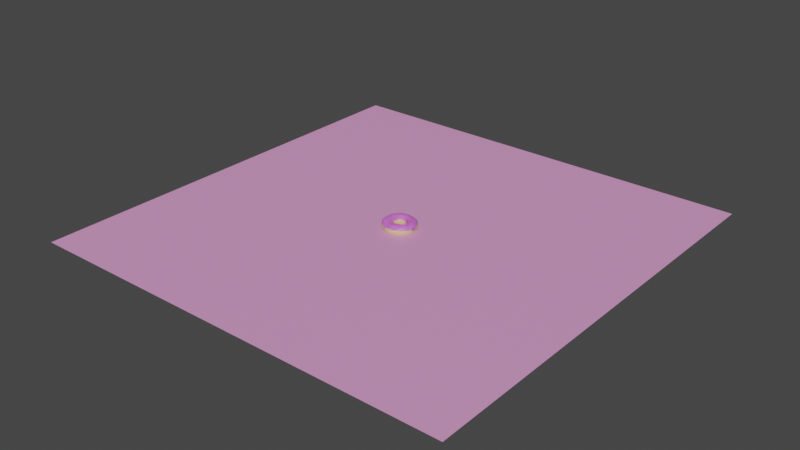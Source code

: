 # Source: doughnutUnity.blend  (saved by Blender 2.93.20; exported with 4.5.12 LTS)
import bpy
from mathutils import Matrix  # noqa: F401  (used for matrix-valued properties, if any)

bpy.ops.wm.read_factory_settings(use_empty=True)
scene = bpy.context.scene
scene.name = 'Scene'

# ---- collections
col_collection = bpy.data.collections.new('Collection'); scene.collection.children.link(col_collection)

# ---- materials (node trees are filled in below, after node groups)
mat_material_003 = bpy.data.materials.new('Material.003')
mat_material_003.use_transparent_shadow = False
mat_material_002 = bpy.data.materials.new('Material.002')
mat_material_002.use_transparent_shadow = False
mat_material_004 = bpy.data.materials.new('Material.004')
mat_material_004.use_transparent_shadow = False

# ---- material node trees
mat_material_003.use_nodes = True; mat_material_003.node_tree.nodes.clear()
_N = mat_material_003.node_tree.nodes; _L = mat_material_003.node_tree.links
n0 = _N.new('ShaderNodeBsdfPrincipled'); n0.name = 'Principled BSDF'; n0.location = (10, 300)
n0.distribution = 'GGX'
n0.subsurface_method = 'BURLEY'
n0.inputs[0].default_value = (0.8, 0.512, 0.2988, 1.0)
n0.inputs[3].default_value = 1.45
n0.inputs[8].default_value = 1.0
n0.inputs[9].default_value = (0.1, 0.1, 0.1)
n0.inputs[10].default_value = 0.105
n0.inputs[27].default_value = (0.0, 0.0, 0.0, 1.0)
n0.inputs[28].default_value = 1.0
n1 = _N.new('ShaderNodeOutputMaterial'); n1.name = 'Material Output'; n1.location = (300, 300)
_L.new(n0.outputs[0], n1.inputs[0])
n1.is_active_output = True
mat_material_002.use_nodes = True; mat_material_002.node_tree.nodes.clear()
_N = mat_material_002.node_tree.nodes; _L = mat_material_002.node_tree.links
n0 = _N.new('ShaderNodeBsdfPrincipled'); n0.name = 'Principled BSDF'; n0.location = (10, 300)
n0.distribution = 'GGX'
n0.subsurface_method = 'BURLEY'
n0.inputs[0].default_value = (0.8, 0.1589, 0.7015, 1.0)
n0.inputs[2].default_value = 0.342
n0.inputs[3].default_value = 1.45
n0.inputs[8].default_value = 1.0
n0.inputs[9].default_value = (0.3, 0.1, 0.1)
n0.inputs[10].default_value = 0.3
n0.inputs[27].default_value = (0.0, 0.0, 0.0, 1.0)
n0.inputs[28].default_value = 1.0
n1 = _N.new('ShaderNodeOutputMaterial'); n1.name = 'Material Output'; n1.location = (300, 300)
_L.new(n0.outputs[0], n1.inputs[0])
n1.is_active_output = True
mat_material_004.use_nodes = True; mat_material_004.node_tree.nodes.clear()
_N = mat_material_004.node_tree.nodes; _L = mat_material_004.node_tree.links
n0 = _N.new('ShaderNodeBsdfPrincipled'); n0.name = 'Principled BSDF'; n0.location = (10, 300)
n0.distribution = 'GGX'
n0.subsurface_method = 'BURLEY'
n0.inputs[0].default_value = (0.8, 0.3373, 0.6625, 1.0)
n0.inputs[3].default_value = 1.45
n0.inputs[27].default_value = (0.0, 0.0, 0.0, 1.0)
n0.inputs[28].default_value = 1.0
n1 = _N.new('ShaderNodeOutputMaterial'); n1.name = 'Material Output'; n1.location = (300, 300)
_L.new(n0.outputs[0], n1.inputs[0])
n1.is_active_output = True

# ---- world
world_world = bpy.data.worlds.new('World'); scene.world = world_world
world_world.use_nodes = True; world_world.node_tree.nodes.clear()
_N = world_world.node_tree.nodes; _L = world_world.node_tree.links
n0 = _N.new('ShaderNodeOutputWorld'); n0.name = 'World Output'; n0.location = (300, 300)
n1 = _N.new('ShaderNodeBackground'); n1.name = 'Background'; n1.location = (10, 300)
n1.inputs[0].default_value = (0.05088, 0.05088, 0.05088, 1.0)
_L.new(n1.outputs[0], n0.inputs[0])
n0.is_active_output = True
world_world.color = (0.05088, 0.05088, 0.05088)
world_world.use_sun_shadow = False
world_world.sun_shadow_jitter_overblur = 0.0

# ---- meshes
me_torus_002 = bpy.data.meshes.new('Torus.002')
me_torus_002.from_pydata([(0.07614, 5.399e-05, 0.01005), (0.07413, 0.0004168, 0.02292), (0.06705, 0.001029, 0.03229), (0.05575, 0.001504, 0.03597), (0.04238, 0.001456, 0.03301), (0.03067, 0.000942, 0.02421), (0.0249, 0.0003645, 0.01163), (0.02752, 4.244e-05, -0.001693), (0.037, 0.0, -0.01163), (0.05, 0.0, -0.01549), (0.063, 0.0, -0.01232), (0.07252, 0.0, -0.002978), (0.07379, 0.01819, 0.01005), (0.0705, 0.01736, 0.02317), (0.06243, 0.01533, 0.03265), (0.05128, 0.01261, 0.03627), (0.03897, 0.009647, 0.03325), (0.02854, 0.007133, 0.02432), (0.02367, 0.005919, 0.01158), (0.02668, 0.006577, -0.00177), (0.03592, 0.008855, -0.01162), (0.04855, 0.01197, -0.01547), (0.06117, 0.01508, -0.01229), (0.07041, 0.01735, -0.002951), (0.06729, 0.03532, 0.01013), (0.06421, 0.0337, 0.0233), (0.05579, 0.02928, 0.03311), (0.04481, 0.02332, 0.03672), (0.03384, 0.01745, 0.03354), (0.02503, 0.01299, 0.02444), (0.02129, 0.01119, 0.01152), (0.02434, 0.01277, -0.001737), (0.03276, 0.01719, -0.01157), (0.04427, 0.02324, -0.01541), (0.05578, 0.02928, -0.01222), (0.06421, 0.0337, -0.002873), (0.05689, 0.0504, 0.01026), (0.05428, 0.04809, 0.02343), (0.04716, 0.04178, 0.03323), (0.03743, 0.03316, 0.037), (0.02775, 0.02454, 0.03372), (0.02062, 0.01825, 0.02449), (0.01796, 0.01591, 0.0115), (0.02057, 0.01822, -0.001683), (0.02769, 0.02454, -0.0115), (0.03743, 0.03316, -0.01532), (0.04716, 0.04178, -0.01211), (0.05428, 0.04809, -0.002746), (0.04317, 0.06255, 0.01044), (0.04119, 0.05968, 0.02359), (0.03579, 0.05185, 0.03305), (0.0284, 0.04115, 0.03605), (0.02102, 0.03045, 0.03292), (0.01561, 0.02262, 0.02435), (0.01363, 0.01975, 0.01156), (0.01561, 0.02262, -0.001612), (0.02102, 0.03045, -0.01141), (0.0284, 0.04115, -0.0152), (0.03579, 0.05185, -0.01196), (0.04119, 0.05968, -0.002577), (0.02695, 0.07106, 0.01065), (0.02571, 0.0678, 0.02345), (0.02234, 0.05891, 0.03162), (0.01773, 0.04675, 0.03415), (0.01312, 0.0346, 0.03173), (0.009746, 0.0257, 0.02401), (0.008511, 0.02244, 0.01162), (0.009746, 0.0257, -0.001527), (0.01312, 0.0346, -0.0113), (0.01773, 0.04675, -0.01505), (0.02234, 0.05891, -0.01178), (0.02571, 0.0678, -0.002374), (0.009161, 0.07545, 0.01087), (0.008741, 0.07199, 0.02322), (0.007594, 0.06254, 0.03084), (0.006027, 0.04964, 0.0332), (0.00446, 0.03673, 0.03124), (0.003313, 0.02728, 0.0239), (0.002893, 0.02383, 0.01169), (0.003313, 0.02728, -0.001433), (0.00446, 0.03673, -0.01118), (0.006027, 0.04964, -0.01489), (0.007594, 0.06254, -0.01158), (0.008741, 0.07199, -0.002146), (-0.009161, 0.07545, 0.01114), (-0.008741, 0.07199, 0.02391), (-0.007594, 0.06254, 0.03203), (-0.006027, 0.04964, 0.0345), (-0.00446, 0.03673, 0.03199), (-0.003313, 0.02728, 0.0242), (-0.002893, 0.02383, 0.01179), (-0.003313, 0.02728, -0.001335), (-0.00446, 0.03673, -0.01105), (-0.006027, 0.04964, -0.01472), (-0.007594, 0.06254, -0.01137), (-0.008741, 0.07199, -0.001905), (-0.02695, 0.07106, 0.0114), (-0.02571, 0.0678, 0.02452), (-0.02234, 0.05891, 0.03387), (-0.01773, 0.04675, 0.03672), (-0.01312, 0.0346, 0.03342), (-0.009746, 0.0257, 0.02472), (-0.008511, 0.02244, 0.0119), (-0.009746, 0.0257, -0.001239), (-0.01312, 0.0346, -0.01092), (-0.01773, 0.04675, -0.01455), (-0.02234, 0.05891, -0.01116), (-0.02571, 0.0678, -0.001665), (-0.04317, 0.06255, 0.01164), (-0.04119, 0.05968, 0.02476), (-0.03579, 0.05185, 0.03441), (-0.0284, 0.04115, 0.03796), (-0.02102, 0.03045, 0.03448), (-0.01561, 0.02262, 0.02503), (-0.01363, 0.01975, 0.01198), (-0.01561, 0.02262, -0.00115), (-0.02102, 0.03045, -0.0108), (-0.0284, 0.04115, -0.0144), (-0.03579, 0.05185, -0.01097), (-0.04119, 0.05968, -0.001441), (-0.05689, 0.0504, 0.01184), (-0.05428, 0.04809, 0.02496), (-0.04716, 0.04178, 0.03459), (-0.03743, 0.03316, 0.03816), (-0.02769, 0.02454, 0.0347), (-0.02057, 0.01822, 0.02514), (-0.01796, 0.01591, 0.01204), (-0.02057, 0.01822, -0.001074), (-0.02769, 0.02454, -0.0107), (-0.03743, 0.03316, -0.01426), (-0.04716, 0.04178, -0.0108), (-0.05428, 0.04809, -0.001247), (-0.06729, 0.03532, 0.012), (-0.06421, 0.0337, 0.02512), (-0.05578, 0.02928, 0.03473), (-0.04427, 0.02324, 0.03827), (-0.03277, 0.0172, 0.03477), (-0.02437, 0.01278, 0.02518), (-0.02125, 0.01115, 0.0121), (-0.02434, 0.01277, -0.001016), (-0.03276, 0.01719, -0.01063), (-0.04427, 0.02324, -0.01416), (-0.05578, 0.02928, -0.01067), (-0.06421, 0.0337, -0.001095), (-0.07379, 0.01819, 0.01211), (-0.07041, 0.01735, 0.02522), (-0.06117, 0.01508, 0.03482), (-0.04877, 0.01199, 0.03825), (-0.03658, 0.008926, 0.03459), (-0.02719, 0.006633, 0.02505), (-0.02335, 0.005749, 0.01211), (-0.02668, 0.006577, -0.000979), (-0.03592, 0.008855, -0.01058), (-0.04855, 0.01197, -0.01409), (-0.06117, 0.01508, -0.01059), (-0.07041, 0.01735, -0.0009995), (-0.076, 6.644e-09, 0.01214), (-0.07254, 2.48e-06, 0.02524), (-0.06368, 7.39e-05, 0.0346), (-0.05171, 0.0001862, 0.03782), (-0.03908, 0.0002272, 0.03444), (-0.02887, 0.0001517, 0.02502), (-0.02436, 3.883e-05, 0.01202), (-0.02748, 2.403e-09, -0.0009665), (-0.037, 3.235e-09, -0.01056), (-0.05, 4.371e-09, -0.01407), (-0.063, 5.508e-09, -0.01056), (-0.07252, 6.34e-09, -0.0009665), (-0.07392, -0.01817, 0.01206), (-0.07149, -0.01724, 0.02481), (-0.06389, -0.01478, 0.03418), (-0.05254, -0.01153, 0.03792), (-0.03979, -0.008433, 0.03474), (-0.02912, -0.006312, 0.02523), (-0.02412, -0.005654, 0.01204), (-0.02673, -0.006572, -0.0009964), (-0.03592, -0.008855, -0.01058), (-0.04855, -0.01197, -0.01409), (-0.06117, -0.01508, -0.01059), (-0.07041, -0.01735, -0.0009995), (-0.06818, -0.03522, 0.01174), (-0.06695, -0.0334, 0.02478), (-0.06076, -0.02873, 0.03469), (-0.05042, -0.02257, 0.03862), (-0.03814, -0.01661, 0.03511), (-0.02764, -0.01241, 0.02561), (-0.02248, -0.01102, 0.01217), (-0.02451, -0.01275, -0.001058), (-0.03276, -0.01719, -0.01063), (-0.04427, -0.02324, -0.01416), (-0.05578, -0.02928, -0.01067), (-0.0643, -0.03369, -0.001129), (-0.05824, -0.05025, 0.01192), (-0.05788, -0.04769, 0.02546), (-0.05314, -0.04112, 0.03483), (-0.04456, -0.03238, 0.0368), (-0.03363, -0.02389, 0.03355), (-0.0242, -0.01783, 0.02569), (-0.01937, -0.01576, 0.01234), (-0.02082, -0.0182, -0.001053), (-0.0277, -0.02454, -0.0107), (-0.03743, -0.03316, -0.01426), (-0.04716, -0.04178, -0.0108), (-0.05451, -0.04806, -0.001282), (-0.0441, -0.06245, 0.0122), (-0.044, -0.05937, 0.02554), (-0.04065, -0.05132, 0.03201), (-0.03447, -0.04049, 0.03328), (-0.02622, -0.02988, 0.03122), (-0.01886, -0.02226, 0.02513), (-0.01491, -0.01961, 0.01253), (-0.01579, -0.0226, -0.001062), (-0.02102, -0.03045, -0.0108), (-0.0284, -0.04115, -0.0144), (-0.03579, -0.05185, -0.01097), (-0.04127, -0.05967, -0.001331), (-0.02708, -0.07105, 0.01205), (-0.02678, -0.06769, 0.02463), (-0.02488, -0.05863, 0.02989), (-0.02151, -0.04634, 0.03082), (-0.01676, -0.0342, 0.02995), (-0.01214, -0.02544, 0.02478), (-0.009375, -0.02235, 0.01253), (-0.009788, -0.02569, -0.00115), (-0.01312, -0.0346, -0.01092), (-0.01773, -0.04675, -0.01455), (-0.02234, -0.05891, -0.01116), (-0.02571, -0.0678, -0.001627), (-0.009161, -0.07545, 0.01121), (-0.008759, -0.07199, 0.02465), (-0.008208, -0.06247, 0.03118), (-0.007632, -0.04946, 0.03236), (-0.006418, -0.03651, 0.03086), (-0.004682, -0.02711, 0.02504), (-0.003265, -0.02378, 0.01229), (-0.003313, -0.02728, -0.001317), (-0.00446, -0.03673, -0.01105), (-0.006027, -0.04964, -0.01472), (-0.007594, -0.06254, -0.01137), (-0.008741, -0.07199, -0.001905), (0.009161, -0.07545, 0.01089), (0.008741, -0.07199, 0.02404), (0.007594, -0.06254, 0.03344), (0.005905, -0.04953, 0.03583), (0.004313, -0.03641, 0.03324), (0.003182, -0.027, 0.02562), (0.00288, -0.02378, 0.012), (0.003313, -0.02728, -0.001433), (0.00446, -0.03673, -0.01118), (0.006027, -0.04964, -0.01489), (0.007594, -0.06254, -0.01158), (0.008741, -0.07199, -0.002146), (0.02695, -0.07106, 0.01065), (0.02572, -0.06779, 0.02383), (0.02285, -0.05864, 0.03384), (0.01957, -0.0461, 0.03753), (0.01551, -0.0338, 0.03435), (0.0112, -0.02512, 0.02523), (0.008748, -0.02226, 0.01194), (0.009746, -0.0257, -0.001527), (0.01312, -0.0346, -0.0113), (0.01773, -0.04675, -0.01505), (0.02234, -0.05891, -0.01178), (0.02571, -0.0678, -0.002374), (0.04322, -0.06249, 0.01056), (0.04214, -0.05925, 0.02395), (0.03901, -0.05081, 0.0334), (0.03353, -0.03964, 0.03682), (0.02595, -0.02899, 0.03364), (0.01847, -0.02167, 0.02469), (0.01437, -0.01938, 0.01194), (0.01565, -0.02257, -0.001518), (0.02102, -0.03045, -0.01141), (0.0284, -0.04115, -0.0152), (0.03579, -0.05185, -0.01196), (0.04119, -0.05968, -0.002577), (0.05759, -0.05004, 0.01063), (0.05748, -0.04705, 0.02347), (0.05371, -0.03991, 0.03261), (0.0458, -0.03083, 0.03609), (0.03488, -0.02251, 0.03311), (0.02463, -0.01697, 0.02439), (0.01921, -0.01539, 0.01185), (0.02067, -0.01811, -0.001453), (0.0277, -0.02453, -0.0115), (0.03743, -0.03316, -0.01532), (0.04716, -0.04178, -0.01211), (0.05432, -0.04804, -0.002645), (0.06866, -0.0348, 0.01037), (0.0687, -0.03238, 0.02299), (0.06388, -0.02704, 0.03216), (0.05405, -0.02055, 0.03576), (0.04088, -0.01495, 0.03284), (0.02892, -0.01141, 0.02419), (0.02274, -0.01057, 0.01175), (0.02449, -0.01263, -0.001474), (0.03277, -0.01719, -0.01155), (0.04427, -0.02324, -0.01541), (0.05579, -0.02927, -0.01222), (0.06432, -0.03359, -0.002666), (0.07477, -0.01784, 0.01015), (0.07407, -0.01632, 0.02284), (0.06804, -0.01322, 0.03213), (0.05706, -0.009644, 0.03581), (0.04327, -0.006836, 0.03285), (0.03091, -0.005329, 0.02415), (0.02465, -0.005222, 0.01167), (0.0268, -0.006465, -0.001561), (0.03593, -0.008853, -0.01161), (0.04855, -0.01197, -0.01547), (0.06117, -0.01508, -0.01229), (0.07045, -0.01731, -0.002859)], [], [(0, 12, 13, 1), (1, 13, 14, 2), (2, 14, 15, 3), (3, 15, 16, 4), (4, 16, 17, 5), (5, 17, 18, 6), (6, 18, 19, 7), (7, 19, 20, 8), (8, 20, 21, 9), (9, 21, 22, 10), (10, 22, 23, 11), (11, 23, 12, 0), (12, 24, 25, 13), (13, 25, 26, 14), (14, 26, 27, 15), (15, 27, 28, 16), (16, 28, 29, 17), (17, 29, 30, 18), (18, 30, 31, 19), (19, 31, 32, 20), (20, 32, 33, 21), (21, 33, 34, 22), (22, 34, 35, 23), (23, 35, 24, 12), (24, 36, 37, 25), (25, 37, 38, 26), (26, 38, 39, 27), (27, 39, 40, 28), (28, 40, 41, 29), (29, 41, 42, 30), (30, 42, 43, 31), (31, 43, 44, 32), (32, 44, 45, 33), (33, 45, 46, 34), (34, 46, 47, 35), (35, 47, 36, 24), (36, 48, 49, 37), (37, 49, 50, 38), (38, 50, 51, 39), (39, 51, 52, 40), (40, 52, 53, 41), (41, 53, 54, 42), (42, 54, 55, 43), (43, 55, 56, 44), (44, 56, 57, 45), (45, 57, 58, 46), (46, 58, 59, 47), (47, 59, 48, 36), (48, 60, 61, 49), (49, 61, 62, 50), (50, 62, 63, 51), (51, 63, 64, 52), (52, 64, 65, 53), (53, 65, 66, 54), (54, 66, 67, 55), (55, 67, 68, 56), (56, 68, 69, 57), (57, 69, 70, 58), (58, 70, 71, 59), (59, 71, 60, 48), (60, 72, 73, 61), (61, 73, 74, 62), (62, 74, 75, 63), (63, 75, 76, 64), (64, 76, 77, 65), (65, 77, 78, 66), (66, 78, 79, 67), (67, 79, 80, 68), (68, 80, 81, 69), (69, 81, 82, 70), (70, 82, 83, 71), (71, 83, 72, 60), (72, 84, 85, 73), (73, 85, 86, 74), (74, 86, 87, 75), (75, 87, 88, 76), (76, 88, 89, 77), (77, 89, 90, 78), (78, 90, 91, 79), (79, 91, 92, 80), (80, 92, 93, 81), (81, 93, 94, 82), (82, 94, 95, 83), (83, 95, 84, 72), (84, 96, 97, 85), (85, 97, 98, 86), (86, 98, 99, 87), (87, 99, 100, 88), (88, 100, 101, 89), (89, 101, 102, 90), (90, 102, 103, 91), (91, 103, 104, 92), (92, 104, 105, 93), (93, 105, 106, 94), (94, 106, 107, 95), (95, 107, 96, 84), (96, 108, 109, 97), (97, 109, 110, 98), (98, 110, 111, 99), (99, 111, 112, 100), (100, 112, 113, 101), (101, 113, 114, 102), (102, 114, 115, 103), (103, 115, 116, 104), (104, 116, 117, 105), (105, 117, 118, 106), (106, 118, 119, 107), (107, 119, 108, 96), (108, 120, 121, 109), (109, 121, 122, 110), (110, 122, 123, 111), (111, 123, 124, 112), (112, 124, 125, 113), (113, 125, 126, 114), (114, 126, 127, 115), (115, 127, 128, 116), (116, 128, 129, 117), (117, 129, 130, 118), (118, 130, 131, 119), (119, 131, 120, 108), (120, 132, 133, 121), (121, 133, 134, 122), (122, 134, 135, 123), (123, 135, 136, 124), (124, 136, 137, 125), (125, 137, 138, 126), (126, 138, 139, 127), (127, 139, 140, 128), (128, 140, 141, 129), (129, 141, 142, 130), (130, 142, 143, 131), (131, 143, 132, 120), (132, 144, 145, 133), (133, 145, 146, 134), (134, 146, 147, 135), (135, 147, 148, 136), (136, 148, 149, 137), (137, 149, 150, 138), (138, 150, 151, 139), (139, 151, 152, 140), (140, 152, 153, 141), (141, 153, 154, 142), (142, 154, 155, 143), (143, 155, 144, 132), (144, 156, 157, 145), (145, 157, 158, 146), (146, 158, 159, 147), (147, 159, 160, 148), (148, 160, 161, 149), (149, 161, 162, 150), (150, 162, 163, 151), (151, 163, 164, 152), (152, 164, 165, 153), (153, 165, 166, 154), (154, 166, 167, 155), (155, 167, 156, 144), (156, 168, 169, 157), (157, 169, 170, 158), (158, 170, 171, 159), (159, 171, 172, 160), (160, 172, 173, 161), (161, 173, 174, 162), (162, 174, 175, 163), (163, 175, 176, 164), (164, 176, 177, 165), (165, 177, 178, 166), (166, 178, 179, 167), (167, 179, 168, 156), (168, 180, 181, 169), (169, 181, 182, 170), (170, 182, 183, 171), (171, 183, 184, 172), (172, 184, 185, 173), (173, 185, 186, 174), (174, 186, 187, 175), (175, 187, 188, 176), (176, 188, 189, 177), (177, 189, 190, 178), (178, 190, 191, 179), (179, 191, 180, 168), (180, 192, 193, 181), (181, 193, 194, 182), (182, 194, 195, 183), (183, 195, 196, 184), (184, 196, 197, 185), (185, 197, 198, 186), (186, 198, 199, 187), (187, 199, 200, 188), (188, 200, 201, 189), (189, 201, 202, 190), (190, 202, 203, 191), (191, 203, 192, 180), (192, 204, 205, 193), (193, 205, 206, 194), (194, 206, 207, 195), (195, 207, 208, 196), (196, 208, 209, 197), (197, 209, 210, 198), (198, 210, 211, 199), (199, 211, 212, 200), (200, 212, 213, 201), (201, 213, 214, 202), (202, 214, 215, 203), (203, 215, 204, 192), (204, 216, 217, 205), (205, 217, 218, 206), (206, 218, 219, 207), (207, 219, 220, 208), (208, 220, 221, 209), (209, 221, 222, 210), (210, 222, 223, 211), (211, 223, 224, 212), (212, 224, 225, 213), (213, 225, 226, 214), (214, 226, 227, 215), (215, 227, 216, 204), (216, 228, 229, 217), (217, 229, 230, 218), (218, 230, 231, 219), (219, 231, 232, 220), (220, 232, 233, 221), (221, 233, 234, 222), (222, 234, 235, 223), (223, 235, 236, 224), (224, 236, 237, 225), (225, 237, 238, 226), (226, 238, 239, 227), (227, 239, 228, 216), (228, 240, 241, 229), (229, 241, 242, 230), (230, 242, 243, 231), (231, 243, 244, 232), (232, 244, 245, 233), (233, 245, 246, 234), (234, 246, 247, 235), (235, 247, 248, 236), (236, 248, 249, 237), (237, 249, 250, 238), (238, 250, 251, 239), (239, 251, 240, 228), (240, 252, 253, 241), (241, 253, 254, 242), (242, 254, 255, 243), (243, 255, 256, 244), (244, 256, 257, 245), (245, 257, 258, 246), (246, 258, 259, 247), (247, 259, 260, 248), (248, 260, 261, 249), (249, 261, 262, 250), (250, 262, 263, 251), (251, 263, 252, 240), (252, 264, 265, 253), (253, 265, 266, 254), (254, 266, 267, 255), (255, 267, 268, 256), (256, 268, 269, 257), (257, 269, 270, 258), (258, 270, 271, 259), (259, 271, 272, 260), (260, 272, 273, 261), (261, 273, 274, 262), (262, 274, 275, 263), (263, 275, 264, 252), (264, 276, 277, 265), (265, 277, 278, 266), (266, 278, 279, 267), (267, 279, 280, 268), (268, 280, 281, 269), (269, 281, 282, 270), (270, 282, 283, 271), (271, 283, 284, 272), (272, 284, 285, 273), (273, 285, 286, 274), (274, 286, 287, 275), (275, 287, 276, 264), (276, 288, 289, 277), (277, 289, 290, 278), (278, 290, 291, 279), (279, 291, 292, 280), (280, 292, 293, 281), (281, 293, 294, 282), (282, 294, 295, 283), (283, 295, 296, 284), (284, 296, 297, 285), (285, 297, 298, 286), (286, 298, 299, 287), (287, 299, 288, 276), (288, 300, 301, 289), (289, 301, 302, 290), (290, 302, 303, 291), (291, 303, 304, 292), (292, 304, 305, 293), (293, 305, 306, 294), (294, 306, 307, 295), (295, 307, 308, 296), (296, 308, 309, 297), (297, 309, 310, 298), (298, 310, 311, 299), (299, 311, 300, 288), (300, 0, 1, 301), (301, 1, 2, 302), (302, 2, 3, 303), (303, 3, 4, 304), (304, 4, 5, 305), (305, 5, 6, 306), (306, 6, 7, 307), (307, 7, 8, 308), (308, 8, 9, 309), (309, 9, 10, 310), (310, 10, 11, 311), (311, 11, 0, 300)])
me_torus_002.polygons.foreach_set('use_smooth', [True] * 312)
_uv = me_torus_002.uv_layers.new(name='UVMap')
_uv.uv.foreach_set('vector', [0.5385, 0.5, 0.5769, 0.5, 0.5769, 0.5833, 0.5385, 0.5833, 0.5385, 0.5833, 0.5769, 0.5833, 0.5769, 0.6667, 0.5385, 0.6667, 0.5385, 0.6667, 0.5769, 0.6667, 0.5769, 0.75, 0.5385, 0.75, 0.5385, 0.75, 0.5769, 0.75, 0.5769, 0.8333, 0.5385, 0.8333, 0.5385, 0.8333, 0.5769, 0.8333, 0.5769, 0.9167, 0.5385, 0.9167, 0.5385, 0.9167, 0.5769, 0.9167, 0.5769, 1.0, 0.5385, 1.0, 0.5385, 2.22e-16, 0.5769, 2.22e-16, 0.5769, 0.08333, 0.5385, 0.08333, 0.5385, 0.08333, 0.5769, 0.08333, 0.5769, 0.1667, 0.5385, 0.1667, 0.5385, 0.1667, 0.5769, 0.1667, 0.5769, 0.25, 0.5385, 0.25, 0.5385, 0.25, 0.5769, 0.25, 0.5769, 0.3333, 0.5385, 0.3333, 0.5385, 0.3333, 0.5769, 0.3333, 0.5769, 0.4167, 0.5385, 0.4167, 0.5385, 0.4167, 0.5769, 0.4167, 0.5769, 0.5, 0.5385, 0.5, 0.5769, 0.5, 0.6154, 0.5, 0.6154, 0.5833, 0.5769, 0.5833, 0.5769, 0.5833, 0.6154, 0.5833, 0.6154, 0.6667, 0.5769, 0.6667, 0.5769, 0.6667, 0.6154, 0.6667, 0.6154, 0.75, 0.5769, 0.75, 0.5769, 0.75, 0.6154, 0.75, 0.6154, 0.8333, 0.5769, 0.8333, 0.5769, 0.8333, 0.6154, 0.8333, 0.6154, 0.9167, 0.5769, 0.9167, 0.5769, 0.9167, 0.6154, 0.9167, 0.6154, 1.0, 0.5769, 1.0, 0.5769, 2.22e-16, 0.6154, 2.22e-16, 0.6154, 0.08333, 0.5769, 0.08333, 0.5769, 0.08333, 0.6154, 0.08333, 0.6154, 0.1667, 0.5769, 0.1667, 0.5769, 0.1667, 0.6154, 0.1667, 0.6154, 0.25, 0.5769, 0.25, 0.5769, 0.25, 0.6154, 0.25, 0.6154, 0.3333, 0.5769, 0.3333, 0.5769, 0.3333, 0.6154, 0.3333, 0.6154, 0.4167, 0.5769, 0.4167, 0.5769, 0.4167, 0.6154, 0.4167, 0.6154, 0.5, 0.5769, 0.5, 0.6154, 0.5, 0.6538, 0.5, 0.6538, 0.5833, 0.6154, 0.5833, 0.6154, 0.5833, 0.6538, 0.5833, 0.6538, 0.6667, 0.6154, 0.6667, 0.6154, 0.6667, 0.6538, 0.6667, 0.6538, 0.75, 0.6154, 0.75, 0.6154, 0.75, 0.6538, 0.75, 0.6538, 0.8333, 0.6154, 0.8333, 0.6154, 0.8333, 0.6538, 0.8333, 0.6538, 0.9167, 0.6154, 0.9167, 0.6154, 0.9167, 0.6538, 0.9167, 0.6538, 1.0, 0.6154, 1.0, 0.6154, 2.22e-16, 0.6538, 2.22e-16, 0.6538, 0.08333, 0.6154, 0.08333, 0.6154, 0.08333, 0.6538, 0.08333, 0.6538, 0.1667, 0.6154, 0.1667, 0.6154, 0.1667, 0.6538, 0.1667, 0.6538, 0.25, 0.6154, 0.25, 0.6154, 0.25, 0.6538, 0.25, 0.6538, 0.3333, 0.6154, 0.3333, 0.6154, 0.3333, 0.6538, 0.3333, 0.6538, 0.4167, 0.6154, 0.4167, 0.6154, 0.4167, 0.6538, 0.4167, 0.6538, 0.5, 0.6154, 0.5, 0.6538, 0.5, 0.6923, 0.5, 0.6923, 0.5833, 0.6538, 0.5833, 0.6538, 0.5833, 0.6923, 0.5833, 0.6923, 0.6667, 0.6538, 0.6667, 0.6538, 0.6667, 0.6923, 0.6667, 0.6923, 0.75, 0.6538, 0.75, 0.6538, 0.75, 0.6923, 0.75, 0.6923, 0.8333, 0.6538, 0.8333, 0.6538, 0.8333, 0.6923, 0.8333, 0.6923, 0.9167, 0.6538, 0.9167, 0.6538, 0.9167, 0.6923, 0.9167, 0.6923, 1.0, 0.6538, 1.0, 0.6538, 2.22e-16, 0.6923, 2.22e-16, 0.6923, 0.08333, 0.6538, 0.08333, 0.6538, 0.08333, 0.6923, 0.08333, 0.6923, 0.1667, 0.6538, 0.1667, 0.6538, 0.1667, 0.6923, 0.1667, 0.6923, 0.25, 0.6538, 0.25, 0.6538, 0.25, 0.6923, 0.25, 0.6923, 0.3333, 0.6538, 0.3333, 0.6538, 0.3333, 0.6923, 0.3333, 0.6923, 0.4167, 0.6538, 0.4167, 0.6538, 0.4167, 0.6923, 0.4167, 0.6923, 0.5, 0.6538, 0.5, 0.6923, 0.5, 0.7308, 0.5, 0.7308, 0.5833, 0.6923, 0.5833, 0.6923, 0.5833, 0.7308, 0.5833, 0.7308, 0.6667, 0.6923, 0.6667, 0.6923, 0.6667, 0.7308, 0.6667, 0.7308, 0.75, 0.6923, 0.75, 0.6923, 0.75, 0.7308, 0.75, 0.7308, 0.8333, 0.6923, 0.8333, 0.6923, 0.8333, 0.7308, 0.8333, 0.7308, 0.9167, 0.6923, 0.9167, 0.6923, 0.9167, 0.7308, 0.9167, 0.7308, 1.0, 0.6923, 1.0, 0.6923, 2.22e-16, 0.7308, 2.22e-16, 0.7308, 0.08333, 0.6923, 0.08333, 0.6923, 0.08333, 0.7308, 0.08333, 0.7308, 0.1667, 0.6923, 0.1667, 0.6923, 0.1667, 0.7308, 0.1667, 0.7308, 0.25, 0.6923, 0.25, 0.6923, 0.25, 0.7308, 0.25, 0.7308, 0.3333, 0.6923, 0.3333, 0.6923, 0.3333, 0.7308, 0.3333, 0.7308, 0.4167, 0.6923, 0.4167, 0.6923, 0.4167, 0.7308, 0.4167, 0.7308, 0.5, 0.6923, 0.5, 0.7308, 0.5, 0.7692, 0.5, 0.7692, 0.5833, 0.7308, 0.5833, 0.7308, 0.5833, 0.7692, 0.5833, 0.7692, 0.6667, 0.7308, 0.6667, 0.7308, 0.6667, 0.7692, 0.6667, 0.7692, 0.75, 0.7308, 0.75, 0.7308, 0.75, 0.7692, 0.75, 0.7692, 0.8333, 0.7308, 0.8333, 0.7308, 0.8333, 0.7692, 0.8333, 0.7692, 0.9167, 0.7308, 0.9167, 0.7308, 0.9167, 0.7692, 0.9167, 0.7692, 1.0, 0.7308, 1.0, 0.7308, 2.22e-16, 0.7692, 2.22e-16, 0.7692, 0.08333, 0.7308, 0.08333, 0.7308, 0.08333, 0.7692, 0.08333, 0.7692, 0.1667, 0.7308, 0.1667, 0.7308, 0.1667, 0.7692, 0.1667, 0.7692, 0.25, 0.7308, 0.25, 0.7308, 0.25, 0.7692, 0.25, 0.7692, 0.3333, 0.7308, 0.3333, 0.7308, 0.3333, 0.7692, 0.3333, 0.7692, 0.4167, 0.7308, 0.4167, 0.7308, 0.4167, 0.7692, 0.4167, 0.7692, 0.5, 0.7308, 0.5, 0.7692, 0.5, 0.8077, 0.5, 0.8077, 0.5833, 0.7692, 0.5833, 0.7692, 0.5833, 0.8077, 0.5833, 0.8077, 0.6667, 0.7692, 0.6667, 0.7692, 0.6667, 0.8077, 0.6667, 0.8077, 0.75, 0.7692, 0.75, 0.7692, 0.75, 0.8077, 0.75, 0.8077, 0.8333, 0.7692, 0.8333, 0.7692, 0.8333, 0.8077, 0.8333, 0.8077, 0.9167, 0.7692, 0.9167, 0.7692, 0.9167, 0.8077, 0.9167, 0.8077, 1.0, 0.7692, 1.0, 0.7692, 2.22e-16, 0.8077, 2.22e-16, 0.8077, 0.08333, 0.7692, 0.08333, 0.7692, 0.08333, 0.8077, 0.08333, 0.8077, 0.1667, 0.7692, 0.1667, 0.7692, 0.1667, 0.8077, 0.1667, 0.8077, 0.25, 0.7692, 0.25, 0.7692, 0.25, 0.8077, 0.25, 0.8077, 0.3333, 0.7692, 0.3333, 0.7692, 0.3333, 0.8077, 0.3333, 0.8077, 0.4167, 0.7692, 0.4167, 0.7692, 0.4167, 0.8077, 0.4167, 0.8077, 0.5, 0.7692, 0.5, 0.8077, 0.5, 0.8462, 0.5, 0.8462, 0.5833, 0.8077, 0.5833, 0.8077, 0.5833, 0.8462, 0.5833, 0.8462, 0.6667, 0.8077, 0.6667, 0.8077, 0.6667, 0.8462, 0.6667, 0.8462, 0.75, 0.8077, 0.75, 0.8077, 0.75, 0.8462, 0.75, 0.8462, 0.8333, 0.8077, 0.8333, 0.8077, 0.8333, 0.8462, 0.8333, 0.8462, 0.9167, 0.8077, 0.9167, 0.8077, 0.9167, 0.8462, 0.9167, 0.8462, 1.0, 0.8077, 1.0, 0.8077, 2.22e-16, 0.8462, 2.22e-16, 0.8462, 0.08333, 0.8077, 0.08333, 0.8077, 0.08333, 0.8462, 0.08333, 0.8462, 0.1667, 0.8077, 0.1667, 0.8077, 0.1667, 0.8462, 0.1667, 0.8462, 0.25, 0.8077, 0.25, 0.8077, 0.25, 0.8462, 0.25, 0.8462, 0.3333, 0.8077, 0.3333, 0.8077, 0.3333, 0.8462, 0.3333, 0.8462, 0.4167, 0.8077, 0.4167, 0.8077, 0.4167, 0.8462, 0.4167, 0.8462, 0.5, 0.8077, 0.5, 0.8462, 0.5, 0.8846, 0.5, 0.8846, 0.5833, 0.8462, 0.5833, 0.8462, 0.5833, 0.8846, 0.5833, 0.8846, 0.6667, 0.8462, 0.6667, 0.8462, 0.6667, 0.8846, 0.6667, 0.8846, 0.75, 0.8462, 0.75, 0.8462, 0.75, 0.8846, 0.75, 0.8846, 0.8333, 0.8462, 0.8333, 0.8462, 0.8333, 0.8846, 0.8333, 0.8846, 0.9167, 0.8462, 0.9167, 0.8462, 0.9167, 0.8846, 0.9167, 0.8846, 1.0, 0.8462, 1.0, 0.8462, 2.22e-16, 0.8846, 2.22e-16, 0.8846, 0.08333, 0.8462, 0.08333, 0.8462, 0.08333, 0.8846, 0.08333, 0.8846, 0.1667, 0.8462, 0.1667, 0.8462, 0.1667, 0.8846, 0.1667, 0.8846, 0.25, 0.8462, 0.25, 0.8462, 0.25, 0.8846, 0.25, 0.8846, 0.3333, 0.8462, 0.3333, 0.8462, 0.3333, 0.8846, 0.3333, 0.8846, 0.4167, 0.8462, 0.4167, 0.8462, 0.4167, 0.8846, 0.4167, 0.8846, 0.5, 0.8462, 0.5, 0.8846, 0.5, 0.9231, 0.5, 0.9231, 0.5833, 0.8846, 0.5833, 0.8846, 0.5833, 0.9231, 0.5833, 0.9231, 0.6667, 0.8846, 0.6667, 0.8846, 0.6667, 0.9231, 0.6667, 0.9231, 0.75, 0.8846, 0.75, 0.8846, 0.75, 0.9231, 0.75, 0.9231, 0.8333, 0.8846, 0.8333, 0.8846, 0.8333, 0.9231, 0.8333, 0.9231, 0.9167, 0.8846, 0.9167, 0.8846, 0.9167, 0.9231, 0.9167, 0.9231, 1.0, 0.8846, 1.0, 0.8846, 2.22e-16, 0.9231, 2.22e-16, 0.9231, 0.08333, 0.8846, 0.08333, 0.8846, 0.08333, 0.9231, 0.08333, 0.9231, 0.1667, 0.8846, 0.1667, 0.8846, 0.1667, 0.9231, 0.1667, 0.9231, 0.25, 0.8846, 0.25, 0.8846, 0.25, 0.9231, 0.25, 0.9231, 0.3333, 0.8846, 0.3333, 0.8846, 0.3333, 0.9231, 0.3333, 0.9231, 0.4167, 0.8846, 0.4167, 0.8846, 0.4167, 0.9231, 0.4167, 0.9231, 0.5, 0.8846, 0.5, 0.9231, 0.5, 0.9615, 0.5, 0.9615, 0.5833, 0.9231, 0.5833, 0.9231, 0.5833, 0.9615, 0.5833, 0.9615, 0.6667, 0.9231, 0.6667, 0.9231, 0.6667, 0.9615, 0.6667, 0.9615, 0.75, 0.9231, 0.75, 0.9231, 0.75, 0.9615, 0.75, 0.9616, 0.8333, 0.9231, 0.8333, 0.9231, 0.8333, 0.9616, 0.8333, 0.9616, 0.9166, 0.9231, 0.9167, 0.9231, 0.9167, 0.9616, 0.9166, 0.9615, 1.0, 0.9231, 1.0, 0.9231, 2.22e-16, 0.9615, 2.22e-16, 0.9615, 0.08333, 0.9231, 0.08333, 0.9231, 0.08333, 0.9615, 0.08333, 0.9615, 0.1667, 0.9231, 0.1667, 0.9231, 0.1667, 0.9615, 0.1667, 0.9615, 0.25, 0.9231, 0.25, 0.9231, 0.25, 0.9615, 0.25, 0.9615, 0.3333, 0.9231, 0.3333, 0.9231, 0.3333, 0.9615, 0.3333, 0.9615, 0.4167, 0.9231, 0.4167, 0.9231, 0.4167, 0.9615, 0.4167, 0.9615, 0.5, 0.9231, 0.5, 0.9615, 0.5, 1.0, 0.5, 1.0, 0.5833, 0.9615, 0.5833, 0.9615, 0.5833, 1.0, 0.5833, 1.0, 0.6667, 0.9615, 0.6667, 0.9615, 0.6667, 1.0, 0.6667, 1.0, 0.7487, 0.9615, 0.75, 0.9615, 0.75, 1.0, 0.7487, 1.0, 0.8299, 0.9616, 0.8333, 0.9616, 0.8333, 1.0, 0.8299, 1.001, 0.9155, 0.9616, 0.9166, 0.9616, 0.9166, 1.001, 0.9155, 1.0, 1.0, 0.9615, 1.0, 0.9615, 2.22e-16, 1.0, 0.0001716, 1.0, 0.08333, 0.9615, 0.08333, 0.9615, 0.08333, 1.0, 0.08333, 1.0, 0.1667, 0.9615, 0.1667, 0.9615, 0.1667, 1.0, 0.1667, 1.0, 0.25, 0.9615, 0.25, 0.9615, 0.25, 1.0, 0.25, 1.0, 0.3333, 0.9615, 0.3333, 0.9615, 0.3333, 1.0, 0.3333, 1.0, 0.4167, 0.9615, 0.4167, 0.9615, 0.4167, 1.0, 0.4167, 1.0, 0.5, 0.9615, 0.5, -3.331e-16, 0.5, 0.03846, 0.5, 0.03846, 0.5832, -3.331e-16, 0.5833, -3.331e-16, 0.5833, 0.03846, 0.5832, 0.03832, 0.6625, -3.331e-16, 0.6667, -3.331e-16, 0.6667, 0.03832, 0.6625, 0.03812, 0.7393, 3.886e-05, 0.7486, 3.886e-05, 0.7486, 0.03812, 0.7393, 0.0373, 0.8244, 8.917e-05, 0.8306, 8.917e-05, 0.8306, 0.0373, 0.8244, 0.03735, 0.9152, 3.011e-05, 0.9161, 3.011e-05, 0.9161, 0.03735, 0.9152, 0.03819, 1.0, 2.116e-06, 1.0, 9.522e-06, 0.0001735, 0.03821, 0.001335, 0.03846, 0.08333, -3.331e-16, 0.08333, -3.331e-16, 0.08333, 0.03846, 0.08333, 0.03846, 0.1667, -3.331e-16, 0.1667, -3.331e-16, 0.1667, 0.03846, 0.1667, 0.03846, 0.25, -3.331e-16, 0.25, -3.331e-16, 0.25, 0.03846, 0.25, 0.03846, 0.3333, -3.331e-16, 0.3333, -3.331e-16, 0.3333, 0.03846, 0.3333, 0.03846, 0.4167, -3.331e-16, 0.4167, -3.331e-16, 0.4167, 0.03846, 0.4167, 0.03846, 0.5, -3.331e-16, 0.5, 0.03846, 0.5, 0.07683, 0.4997, 0.0762, 0.5787, 0.03846, 0.5832, 0.03846, 0.5832, 0.0762, 0.5787, 0.07493, 0.6509, 0.03832, 0.6625, 0.03832, 0.6625, 0.07493, 0.6509, 0.07309, 0.7264, 0.03812, 0.7393, 0.03812, 0.7393, 0.07309, 0.7264, 0.07132, 0.8163, 0.0373, 0.8244, 0.0373, 0.8244, 0.07132, 0.8163, 0.07222, 0.913, 0.03735, 0.9152, 0.03735, 0.9152, 0.07222, 0.913, 0.07559, 1.001, 0.03819, 1.0, 0.03821, 0.001335, 0.07512, 0.0029, 0.07683, 0.08355, 0.03846, 0.08333, 0.03846, 0.08333, 0.07683, 0.08355, 0.07692, 0.1667, 0.03846, 0.1667, 0.03846, 0.1667, 0.07692, 0.1667, 0.07692, 0.25, 0.03846, 0.25, 0.03846, 0.25, 0.07692, 0.25, 0.07692, 0.3333, 0.03846, 0.3333, 0.03846, 0.3333, 0.07692, 0.3333, 0.07692, 0.4167, 0.03846, 0.4167, 0.03846, 0.4167, 0.07692, 0.4167, 0.07683, 0.4997, 0.03846, 0.5, 0.07683, 0.4997, 0.1144, 0.4984, 0.1123, 0.5728, 0.0762, 0.5787, 0.0762, 0.5787, 0.1123, 0.5728, 0.1092, 0.6414, 0.07493, 0.6509, 0.07493, 0.6509, 0.1092, 0.6414, 0.1055, 0.7175, 0.07309, 0.7264, 0.07309, 0.7264, 0.1055, 0.7175, 0.1039, 0.8133, 0.07132, 0.8163, 0.07132, 0.8163, 0.1039, 0.8133, 0.1057, 0.9129, 0.07222, 0.913, 0.07222, 0.913, 0.1057, 0.9129, 0.1115, 1.001, 0.07559, 1.001, 0.07512, 0.0029, 0.111, 0.003997, 0.1148, 0.0841, 0.07683, 0.08355, 0.07683, 0.08355, 0.1148, 0.0841, 0.1154, 0.1667, 0.07692, 0.1667, 0.07692, 0.1667, 0.1154, 0.1667, 0.1154, 0.25, 0.07692, 0.25, 0.07692, 0.25, 0.1154, 0.25, 0.1154, 0.3333, 0.07692, 0.3333, 0.07692, 0.3333, 0.1154, 0.3333, 0.1153, 0.4167, 0.07692, 0.4167, 0.07692, 0.4167, 0.1153, 0.4167, 0.1144, 0.4984, 0.07683, 0.4997, 0.1144, 0.4984, 0.1518, 0.4976, 0.1483, 0.571, 0.1123, 0.5728, 0.1123, 0.5728, 0.1483, 0.571, 0.1435, 0.6387, 0.1092, 0.6414, 0.1092, 0.6414, 0.1435, 0.6387, 0.14, 0.7182, 0.1055, 0.7175, 0.1055, 0.7175, 0.14, 0.7182, 0.1394, 0.817, 0.1039, 0.8133, 0.1039, 0.8133, 0.1394, 0.817, 0.1407, 0.9135, 0.1057, 0.9129, 0.1057, 0.9129, 0.1407, 0.9135, 0.1476, 1.001, 0.1115, 1.001, 0.111, 0.003997, 0.1471, 0.004129, 0.1528, 0.08426, 0.1148, 0.0841, 0.1148, 0.0841, 0.1528, 0.08426, 0.1538, 0.1667, 0.1154, 0.1667, 0.1154, 0.1667, 0.1538, 0.1667, 0.1538, 0.25, 0.1154, 0.25, 0.1154, 0.25, 0.1538, 0.25, 0.1538, 0.3333, 0.1154, 0.3333, 0.1154, 0.3333, 0.1538, 0.3333, 0.1535, 0.4167, 0.1153, 0.4167, 0.1153, 0.4167, 0.1535, 0.4167, 0.1518, 0.4976, 0.1144, 0.4984, 0.1518, 0.4976, 0.1906, 0.4984, 0.187, 0.5754, 0.1483, 0.571, 0.1483, 0.571, 0.187, 0.5754, 0.1822, 0.6463, 0.1435, 0.6387, 0.1435, 0.6387, 0.1822, 0.6463, 0.1782, 0.7303, 0.14, 0.7182, 0.14, 0.7182, 0.1782, 0.7303, 0.1765, 0.8223, 0.1394, 0.817, 0.1394, 0.817, 0.1765, 0.8223, 0.1764, 0.917, 0.1407, 0.9135, 0.1407, 0.9135, 0.1764, 0.917, 0.1854, 1.001, 0.1476, 1.001, 0.1471, 0.004129, 0.1851, 0.00297, 0.1914, 0.08392, 0.1528, 0.08426, 0.1528, 0.08426, 0.1914, 0.08392, 0.1923, 0.1667, 0.1538, 0.1667, 0.1538, 0.1667, 0.1923, 0.1667, 0.1923, 0.25, 0.1538, 0.25, 0.1538, 0.25, 0.1923, 0.25, 0.1923, 0.3333, 0.1538, 0.3333, 0.1538, 0.3333, 0.1923, 0.3333, 0.1921, 0.4166, 0.1535, 0.4167, 0.1535, 0.4167, 0.1921, 0.4166, 0.1906, 0.4984, 0.1518, 0.4976, 0.1906, 0.4984, 0.2305, 0.5005, 0.2285, 0.5834, 0.187, 0.5754, 0.187, 0.5754, 0.2285, 0.5834, 0.2247, 0.6613, 0.1822, 0.6463, 0.1822, 0.6463, 0.2247, 0.6613, 0.2196, 0.7428, 0.1782, 0.7303, 0.1782, 0.7303, 0.2196, 0.7428, 0.2167, 0.8277, 0.1765, 0.8223, 0.1765, 0.8223, 0.2167, 0.8277, 0.2175, 0.9164, 0.1764, 0.917, 0.1764, 0.917, 0.2175, 0.9164, 0.2254, 1.001, 0.1854, 1.001, 0.1851, 0.00297, 0.2254, 0.001425, 0.2305, 0.08345, 0.1914, 0.08392, 0.1914, 0.08392, 0.2305, 0.08345, 0.2308, 0.1667, 0.1923, 0.1667, 0.1923, 0.1667, 0.2308, 0.1667, 0.2308, 0.25, 0.1923, 0.25, 0.1923, 0.25, 0.2308, 0.25, 0.2308, 0.3333, 0.1923, 0.3333, 0.1923, 0.3333, 0.2308, 0.3333, 0.2308, 0.4167, 0.1921, 0.4166, 0.1921, 0.4166, 0.2308, 0.4167, 0.2305, 0.5005, 0.1906, 0.4984, 0.2305, 0.5005, 0.2692, 0.5001, 0.2692, 0.5853, 0.2285, 0.5834, 0.2285, 0.5834, 0.2692, 0.5853, 0.2679, 0.6687, 0.2247, 0.6613, 0.2247, 0.6613, 0.2679, 0.6687, 0.2646, 0.7494, 0.2196, 0.7428, 0.2196, 0.7428, 0.2646, 0.7494, 0.2609, 0.832, 0.2167, 0.8277, 0.2167, 0.8277, 0.2609, 0.832, 0.2612, 0.9159, 0.2175, 0.9164, 0.2175, 0.9164, 0.2612, 0.9159, 0.2668, 1.0, 0.2254, 1.001, 0.2254, 0.001425, 0.2668, 0.000335, 0.2692, 0.08333, 0.2305, 0.08345, 0.2305, 0.08345, 0.2692, 0.08333, 0.2692, 0.1667, 0.2308, 0.1667, 0.2308, 0.1667, 0.2692, 0.1667, 0.2692, 0.25, 0.2308, 0.25, 0.2308, 0.25, 0.2692, 0.25, 0.2692, 0.3333, 0.2308, 0.3333, 0.2308, 0.3333, 0.2692, 0.3333, 0.2692, 0.4167, 0.2308, 0.4167, 0.2308, 0.4167, 0.2692, 0.4167, 0.2692, 0.5001, 0.2305, 0.5005, 0.2692, 0.5001, 0.3077, 0.5, 0.3077, 0.5833, 0.2692, 0.5853, 0.2692, 0.5853, 0.3077, 0.5833, 0.3077, 0.6673, 0.2679, 0.6687, 0.2679, 0.6687, 0.3077, 0.6673, 0.3074, 0.7503, 0.2646, 0.7494, 0.2646, 0.7494, 0.3074, 0.7503, 0.3054, 0.8329, 0.2609, 0.832, 0.2609, 0.832, 0.3054, 0.8329, 0.3049, 0.9163, 0.2612, 0.9159, 0.2612, 0.9159, 0.3049, 0.9163, 0.3074, 1.0, 0.2668, 1.0, 0.2668, 0.000335, 0.3074, 2.192e-05, 0.3077, 0.08333, 0.2692, 0.08333, 0.2692, 0.08333, 0.3077, 0.08333, 0.3077, 0.1667, 0.2692, 0.1667, 0.2692, 0.1667, 0.3077, 0.1667, 0.3077, 0.25, 0.2692, 0.25, 0.2692, 0.25, 0.3077, 0.25, 0.3077, 0.3333, 0.2692, 0.3333, 0.2692, 0.3333, 0.3077, 0.3333, 0.3077, 0.4167, 0.2692, 0.4167, 0.2692, 0.4167, 0.3077, 0.4167, 0.3077, 0.5, 0.2692, 0.5001, 0.3077, 0.5, 0.3462, 0.5, 0.3462, 0.5833, 0.3077, 0.5833, 0.3077, 0.5833, 0.3462, 0.5833, 0.3462, 0.6667, 0.3077, 0.6673, 0.3077, 0.6673, 0.3462, 0.6667, 0.3462, 0.75, 0.3074, 0.7503, 0.3074, 0.7503, 0.3462, 0.75, 0.3462, 0.8332, 0.3054, 0.8329, 0.3054, 0.8329, 0.3462, 0.8332, 0.346, 0.9166, 0.3049, 0.9163, 0.3049, 0.9163, 0.346, 0.9166, 0.3462, 1.0, 0.3074, 1.0, 0.3074, 2.192e-05, 0.3462, 2.22e-16, 0.3462, 0.08333, 0.3077, 0.08333, 0.3077, 0.08333, 0.3462, 0.08333, 0.3462, 0.1667, 0.3077, 0.1667, 0.3077, 0.1667, 0.3462, 0.1667, 0.3462, 0.25, 0.3077, 0.25, 0.3077, 0.25, 0.3462, 0.25, 0.3462, 0.3333, 0.3077, 0.3333, 0.3077, 0.3333, 0.3462, 0.3333, 0.3462, 0.4167, 0.3077, 0.4167, 0.3077, 0.4167, 0.3462, 0.4167, 0.3462, 0.5, 0.3077, 0.5, 0.3462, 0.5, 0.3846, 0.5, 0.3846, 0.5833, 0.3462, 0.5833, 0.3462, 0.5833, 0.3846, 0.5833, 0.3846, 0.6667, 0.3462, 0.6667, 0.3462, 0.6667, 0.3846, 0.6667, 0.3846, 0.75, 0.3462, 0.75, 0.3462, 0.75, 0.3846, 0.75, 0.3846, 0.8333, 0.3462, 0.8332, 0.3462, 0.8332, 0.3846, 0.8333, 0.3846, 0.9167, 0.346, 0.9166, 0.346, 0.9166, 0.3846, 0.9167, 0.3846, 1.0, 0.3462, 1.0, 0.3462, 2.22e-16, 0.3846, 2.22e-16, 0.3846, 0.08333, 0.3462, 0.08333, 0.3462, 0.08333, 0.3846, 0.08333, 0.3846, 0.1667, 0.3462, 0.1667, 0.3462, 0.1667, 0.3846, 0.1667, 0.3846, 0.25, 0.3462, 0.25, 0.3462, 0.25, 0.3846, 0.25, 0.3846, 0.3333, 0.3462, 0.3333, 0.3462, 0.3333, 0.3846, 0.3333, 0.3846, 0.4167, 0.3462, 0.4167, 0.3462, 0.4167, 0.3846, 0.4167, 0.3846, 0.5, 0.3462, 0.5, 0.3846, 0.5, 0.4231, 0.5, 0.4231, 0.5833, 0.3846, 0.5833, 0.3846, 0.5833, 0.4231, 0.5833, 0.4231, 0.6667, 0.3846, 0.6667, 0.3846, 0.6667, 0.4231, 0.6667, 0.4231, 0.75, 0.3846, 0.75, 0.3846, 0.75, 0.4231, 0.75, 0.4231, 0.8333, 0.3846, 0.8333, 0.3846, 0.8333, 0.4231, 0.8333, 0.4231, 0.9167, 0.3846, 0.9167, 0.3846, 0.9167, 0.4231, 0.9167, 0.4231, 1.0, 0.3846, 1.0, 0.3846, 2.22e-16, 0.4231, 2.22e-16, 0.4231, 0.08333, 0.3846, 0.08333, 0.3846, 0.08333, 0.4231, 0.08333, 0.4231, 0.1667, 0.3846, 0.1667, 0.3846, 0.1667, 0.4231, 0.1667, 0.4231, 0.25, 0.3846, 0.25, 0.3846, 0.25, 0.4231, 0.25, 0.4231, 0.3333, 0.3846, 0.3333, 0.3846, 0.3333, 0.4231, 0.3333, 0.4231, 0.4167, 0.3846, 0.4167, 0.3846, 0.4167, 0.4231, 0.4167, 0.4231, 0.5, 0.3846, 0.5, 0.4231, 0.5, 0.4615, 0.5, 0.4615, 0.5833, 0.4231, 0.5833, 0.4231, 0.5833, 0.4615, 0.5833, 0.4615, 0.6667, 0.4231, 0.6667, 0.4231, 0.6667, 0.4615, 0.6667, 0.4615, 0.75, 0.4231, 0.75, 0.4231, 0.75, 0.4615, 0.75, 0.4615, 0.8333, 0.4231, 0.8333, 0.4231, 0.8333, 0.4615, 0.8333, 0.4615, 0.9167, 0.4231, 0.9167, 0.4231, 0.9167, 0.4615, 0.9167, 0.4615, 1.0, 0.4231, 1.0, 0.4231, 2.22e-16, 0.4615, 2.22e-16, 0.4615, 0.08333, 0.4231, 0.08333, 0.4231, 0.08333, 0.4615, 0.08333, 0.4615, 0.1667, 0.4231, 0.1667, 0.4231, 0.1667, 0.4615, 0.1667, 0.4615, 0.25, 0.4231, 0.25, 0.4231, 0.25, 0.4615, 0.25, 0.4615, 0.3333, 0.4231, 0.3333, 0.4231, 0.3333, 0.4615, 0.3333, 0.4615, 0.4167, 0.4231, 0.4167, 0.4231, 0.4167, 0.4615, 0.4167, 0.4615, 0.5, 0.4231, 0.5, 0.4615, 0.5, 0.5, 0.5, 0.5, 0.5833, 0.4615, 0.5833, 0.4615, 0.5833, 0.5, 0.5833, 0.5, 0.6667, 0.4615, 0.6667, 0.4615, 0.6667, 0.5, 0.6667, 0.5, 0.75, 0.4615, 0.75, 0.4615, 0.75, 0.5, 0.75, 0.5, 0.8333, 0.4615, 0.8333, 0.4615, 0.8333, 0.5, 0.8333, 0.5, 0.9167, 0.4615, 0.9167, 0.4615, 0.9167, 0.5, 0.9167, 0.5, 1.0, 0.4615, 1.0, 0.4615, 2.22e-16, 0.5, 2.22e-16, 0.5, 0.08333, 0.4615, 0.08333, 0.4615, 0.08333, 0.5, 0.08333, 0.5, 0.1667, 0.4615, 0.1667, 0.4615, 0.1667, 0.5, 0.1667, 0.5, 0.25, 0.4615, 0.25, 0.4615, 0.25, 0.5, 0.25, 0.5, 0.3333, 0.4615, 0.3333, 0.4615, 0.3333, 0.5, 0.3333, 0.5, 0.4167, 0.4615, 0.4167, 0.4615, 0.4167, 0.5, 0.4167, 0.5, 0.5, 0.4615, 0.5, 0.5, 0.5, 0.5385, 0.5, 0.5385, 0.5833, 0.5, 0.5833, 0.5, 0.5833, 0.5385, 0.5833, 0.5385, 0.6667, 0.5, 0.6667, 0.5, 0.6667, 0.5385, 0.6667, 0.5385, 0.75, 0.5, 0.75, 0.5, 0.75, 0.5385, 0.75, 0.5385, 0.8333, 0.5, 0.8333, 0.5, 0.8333, 0.5385, 0.8333, 0.5385, 0.9167, 0.5, 0.9167, 0.5, 0.9167, 0.5385, 0.9167, 0.5385, 1.0, 0.5, 1.0, 0.5, 2.22e-16, 0.5385, 2.22e-16, 0.5385, 0.08333, 0.5, 0.08333, 0.5, 0.08333, 0.5385, 0.08333, 0.5385, 0.1667, 0.5, 0.1667, 0.5, 0.1667, 0.5385, 0.1667, 0.5385, 0.25, 0.5, 0.25, 0.5, 0.25, 0.5385, 0.25, 0.5385, 0.3333, 0.5, 0.3333, 0.5, 0.3333, 0.5385, 0.3333, 0.5385, 0.4167, 0.5, 0.4167, 0.5, 0.4167, 0.5385, 0.4167, 0.5385, 0.5, 0.5, 0.5])
me_torus_002.materials.append(mat_material_003)
me_torus_002.use_remesh_fix_poles = True
me_torus_002.use_remesh_preserve_attributes = False
me_torus_002.update()
me_torus_005 = bpy.data.meshes.new('Torus.005')
me_torus_005.from_pydata([(0.07433, -0.001341, 0.009022), (0.06705, 0.001029, 0.03229), (0.05575, 0.001504, 0.03597), (0.04238, 0.001456, 0.03301), (0.03067, 0.000942, 0.02421), (0.0705, 0.01736, 0.02317), (0.06243, 0.01533, 0.03265), (0.05128, 0.01261, 0.03627), (0.03897, 0.009647, 0.03325), (0.02854, 0.007133, 0.02432), (0.06421, 0.0337, 0.0233), (0.05579, 0.02928, 0.03311), (0.04481, 0.02332, 0.03672), (0.03384, 0.01745, 0.03354), (0.02503, 0.01299, 0.02444), (0.05428, 0.04809, 0.02343), (0.04716, 0.04178, 0.03323), (0.03743, 0.03316, 0.037), (0.02775, 0.02454, 0.03372), (0.02062, 0.01825, 0.02449), (0.04119, 0.05968, 0.02359), (0.03579, 0.05185, 0.03305), (0.0284, 0.04115, 0.03605), (0.02102, 0.03045, 0.03292), (0.01561, 0.02262, 0.02435), (0.02571, 0.0678, 0.02345), (0.02234, 0.05891, 0.03162), (0.01773, 0.04675, 0.03415), (0.01312, 0.0346, 0.03173), (0.009746, 0.0257, 0.02401), (0.01109, 0.07262, 0.01482), (0.007594, 0.06254, 0.03084), (0.006027, 0.04964, 0.0332), (0.00446, 0.03673, 0.03124), (0.003313, 0.02728, 0.0239), (-0.008741, 0.07199, 0.02391), (-0.007594, 0.06254, 0.03203), (-0.006027, 0.04964, 0.0345), (-0.00446, 0.03673, 0.03199), (-0.003313, 0.02728, 0.0242), (-0.02571, 0.0678, 0.02452), (-0.02234, 0.05891, 0.03387), (-0.01773, 0.04675, 0.03672), (-0.01312, 0.0346, 0.03342), (-0.009746, 0.0257, 0.02472), (-0.04119, 0.05968, 0.02476), (-0.03579, 0.05185, 0.03441), (-0.0284, 0.04115, 0.03796), (-0.02102, 0.03045, 0.03448), (-0.01561, 0.02262, 0.02503), (-0.05428, 0.04809, 0.02496), (-0.04716, 0.04178, 0.03459), (-0.03743, 0.03316, 0.03816), (-0.02769, 0.02454, 0.0347), (-0.02057, 0.01822, 0.02514), (-0.06421, 0.0337, 0.02512), (-0.05578, 0.02928, 0.03473), (-0.04427, 0.02324, 0.03827), (-0.03277, 0.0172, 0.03477), (-0.02437, 0.01278, 0.02518), (-0.07041, 0.01735, 0.02522), (-0.06117, 0.01508, 0.03482), (-0.04877, 0.01199, 0.03825), (-0.03658, 0.008926, 0.03459), (-0.02719, 0.006633, 0.02505), (-0.07254, 2.48e-06, 0.02524), (-0.06368, 7.39e-05, 0.0346), (-0.05171, 0.0001862, 0.03782), (-0.03908, 0.0002272, 0.03444), (-0.02887, 0.0001517, 0.02502), (-0.07225, -0.0154, 0.01754), (-0.06389, -0.01478, 0.03418), (-0.05254, -0.01153, 0.03792), (-0.03979, -0.008433, 0.03474), (-0.02912, -0.006312, 0.02523), (-0.06695, -0.0334, 0.02478), (-0.06076, -0.02873, 0.03469), (-0.05042, -0.02257, 0.03862), (-0.03814, -0.01661, 0.03511), (-0.02764, -0.01241, 0.02561), (-0.05788, -0.04769, 0.02546), (-0.05314, -0.04112, 0.03483), (-0.04456, -0.03238, 0.0368), (-0.03363, -0.02389, 0.03355), (-0.0242, -0.01783, 0.02569), (-0.044, -0.05937, 0.02554), (-0.04065, -0.05132, 0.03201), (-0.03447, -0.04049, 0.03328), (-0.02622, -0.02988, 0.03122), (-0.01886, -0.02226, 0.02513), (-0.02678, -0.06769, 0.02463), (-0.02488, -0.05863, 0.02989), (-0.02151, -0.04634, 0.03082), (-0.01676, -0.0342, 0.02995), (-0.01214, -0.02544, 0.02478), (-0.008759, -0.07199, 0.02465), (-0.008208, -0.06247, 0.03118), (-0.007632, -0.04946, 0.03236), (-0.006418, -0.03651, 0.03086), (-0.004682, -0.02711, 0.02504), (0.008741, -0.07199, 0.02404), (0.007594, -0.06254, 0.03344), (0.005905, -0.04953, 0.03583), (0.004313, -0.03641, 0.03324), (0.003182, -0.027, 0.02562), (0.02572, -0.06779, 0.02383), (0.02285, -0.05864, 0.03384), (0.01957, -0.0461, 0.03753), (0.01551, -0.0338, 0.03435), (0.0112, -0.02512, 0.02523), (0.04214, -0.05925, 0.02395), (0.03901, -0.05081, 0.0334), (0.03353, -0.03964, 0.03682), (0.02595, -0.02899, 0.03364), (0.01847, -0.02167, 0.02469), (0.05748, -0.04705, 0.02347), (0.05371, -0.03991, 0.03261), (0.0458, -0.03083, 0.03609), (0.03488, -0.02251, 0.03311), (0.02463, -0.01697, 0.02439), (0.0687, -0.03238, 0.02299), (0.06388, -0.02704, 0.03216), (0.05405, -0.02055, 0.03576), (0.04088, -0.01495, 0.03284), (0.02892, -0.01141, 0.02419), (0.07233, -0.01751, 0.02034), (0.06804, -0.01322, 0.03213), (0.05706, -0.009644, 0.03581), (0.04327, -0.006836, 0.03285), (0.03091, -0.005329, 0.02415), (0.06772, -0.006084, 0.03244), (0.04073, -0.05529, 0.02896), (0.01486, -0.02346, 0.02488), (0.03351, 0.008274, 0.02911), (0.05001, -0.05339, 0.02399), (0.03644, 0.01357, 0.03332), (0.06657, -0.02988, 0.02782), (0.02686, -0.01426, 0.02415), (0.02395, 0.02119, 0.02943), (0.07181, -0.02449, 0.02326), (0.02439, 0.0275, 0.0333), (0.01131, 0.02992, 0.02818), (0.008821, 0.03574, 0.03129), (-0.003811, 0.03176, 0.0284), (-0.00882, 0.03571, 0.03259), (-0.0181, 0.02627, 0.03009), (-0.02438, 0.02752, 0.03452), (-0.02828, 0.01482, 0.03031), (-0.03471, 0.01308, 0.03461), (-0.03368, 0.0001537, 0.03005), (-0.03951, -0.004102, 0.03445), (-0.03262, -0.01442, 0.0307), (-0.03589, -0.02025, 0.03433), (-0.02243, -0.02599, 0.02841), (-0.02155, -0.0321, 0.03032), (-0.005573, -0.03163, 0.02824), (-0.001028, -0.0365, 0.03194), (0.01323, -0.02918, 0.03011), (0.07094, 0.0007545, 0.02787), (0.02074, -0.03141, 0.03395), (0.0725, 0.008567, 0.01899), (0.02956, -0.01956, 0.02909), (0.06027, 0.03163, 0.02851), (0.02683, 0.01009, 0.02432), (0.03793, -0.01878, 0.03281), (0.05946, 0.04104, 0.02362), (0.03685, -0.006061, 0.02885), (0.03865, 0.05603, 0.02863), (0.01815, 0.02047, 0.02437), (0.03357, 0.06397, 0.0238), (0.008198, 0.06748, 0.0273), (0.006558, 0.0266, 0.02381), (0.0009525, 0.07198, 0.02), (-0.02411, 0.06365, 0.0295), (-0.006559, 0.02658, 0.02435), (-0.03359, 0.064, 0.02494), (-0.05094, 0.04513, 0.03007), (-0.01815, 0.02048, 0.025), (-0.05947, 0.04105, 0.02531), (-0.06608, 0.01629, 0.03031), (-0.02584, 0.009733, 0.02505), (-0.07171, 0.008708, 0.02546), (-0.068, -0.01606, 0.02976), (-0.0291, -0.00308, 0.02501), (-0.06907, -0.02449, 0.02173), (-0.05573, -0.04467, 0.03044), (-0.02596, -0.01515, 0.02559), (-0.05116, -0.05379, 0.0259), (-0.02587, -0.0633, 0.02751), (-0.01555, -0.02393, 0.02478), (-0.0178, -0.06994, 0.02479), (0.00817, -0.06758, 0.02906), (-0.0007422, -0.02712, 0.02524), (0.0173, -0.07015, 0.02422), (0.06166, 0.00131, 0.03492), (0.02966, -0.03412, 0.03606), (0.06485, 0.008213, 0.03263), (0.03966, -0.03524, 0.03645), (0.04288, -0.002681, 0.0328), (0.05052, 0.0264, 0.03575), (0.04731, -0.01767, 0.03514), (0.05158, 0.0356, 0.03338), (0.05556, -0.0151, 0.03581), (0.03215, 0.04668, 0.03535), (0.0291, 0.05549, 0.03254), (0.006835, 0.05621, 0.03273), (6.016e-06, 0.06258, 0.03151), (-0.02003, 0.05302, 0.0361), (-0.02913, 0.05551, 0.03441), (-0.04246, 0.03763, 0.03723), (-0.05157, 0.0356, 0.03487), (-0.0552, 0.01358, 0.0374), (-0.06253, 0.00759, 0.03488), (-0.05848, -0.01317, 0.03687), (-0.06248, -0.02178, 0.03466), (-0.0489, -0.03688, 0.03659), (-0.04697, -0.04639, 0.03372), (-0.0232, -0.05252, 0.0309), (-0.01654, -0.06054, 0.03049), (0.006688, -0.05618, 0.0354), (0.0564, -0.00407, 0.03589), (0.01526, -0.06075, 0.03394), (0.04889, 0.001441, 0.03529), (0.03642, -0.0454, 0.03594), (0.05351, 0.007056, 0.03612), (0.04647, -0.04549, 0.03325), (0.03916, 0.02025, 0.03593), (0.05921, -0.02389, 0.03479), (0.04112, 0.02824, 0.03694), (0.06617, -0.02019, 0.03243), (0.02454, 0.03569, 0.03526), (0.02307, 0.04395, 0.03511), (0.005241, 0.04308, 0.03292), (-1.733e-05, 0.04963, 0.03369), (-0.01526, 0.04053, 0.03584), (-0.02306, 0.04396, 0.03745), (-0.03238, 0.0287, 0.03729), (-0.04085, 0.0282, 0.03823), (-0.04245, 0.01037, 0.03724), (-0.05024, 0.006088, 0.03803), (-0.04597, -0.009932, 0.03718), (-0.05148, -0.01704, 0.03835), (-0.0389, -0.02813, 0.03584), (-0.03951, -0.03645, 0.03509), (-0.01911, -0.04024, 0.03087), (-0.01453, -0.0479, 0.03127), (0.004991, -0.04285, 0.03522), (0.01271, -0.04782, 0.03691), (0.007196, -0.02609, 0.02539), (0.03628, 0.001147, 0.02894), (0.03405, -0.06376, 0.02414), (0.04072, 0.005574, 0.03302), (0.05581, -0.04371, 0.02831), (0.02161, -0.0194, 0.02442), (0.02919, 0.01505, 0.02931), (0.06341, -0.03995, 0.02356), (0.0308, 0.021, 0.03361), (0.07139, -0.01484, 0.02773), (0.03002, -0.008404, 0.02401), (0.01812, 0.02632, 0.02896), (0.01711, 0.03256, 0.03222), (0.003862, 0.03176, 0.02789), (-1.671e-05, 0.03682, 0.03142), (-0.01128, 0.0299, 0.02939), (-0.01709, 0.03254, 0.0339), (-0.02388, 0.02116, 0.03025), (-0.03027, 0.02089, 0.03465), (-0.03159, 0.007675, 0.03014), (-0.03789, 0.004594, 0.03441), (-0.03415, -0.007323, 0.03034), (-0.03899, -0.01253, 0.03487), (-0.02873, -0.02079, 0.0299), (-0.02998, -0.0269, 0.03226), (-0.01439, -0.02969, 0.02764), (-0.01158, -0.03545, 0.03012), (0.003664, -0.03147, 0.02973), (0.009903, -0.03509, 0.03382), (0.02206, -0.02508, 0.0295), (0.06677, 0.01644, 0.02819), (0.02968, 0.004066, 0.02417), (0.03089, -0.002188, 0.02404), (0.03045, -0.02581, 0.03324), (0.06755, 0.02561, 0.02343), (0.03467, -0.01307, 0.02887), (0.05095, 0.04514, 0.02863), (0.02285, 0.01564, 0.02443), (0.04213, -0.01091, 0.03269), (0.04793, 0.0541, 0.02381), (0.02409, 0.06359, 0.02782), (0.01272, 0.02423, 0.02408), (0.01885, 0.06961, 0.01941), (-0.008167, 0.06751, 0.02826), (-6.304e-06, 0.02739, 0.02391), (-0.01728, 0.07015, 0.0245), (-0.03866, 0.05603, 0.02989), (-0.01272, 0.02422, 0.0248), (-0.04792, 0.05409, 0.02513), (-0.06026, 0.03163, 0.03022), (-0.02254, 0.01554, 0.02508), (-0.06756, 0.02562, 0.02543), (-0.06842, 4.876e-05, 0.03021), (-0.02811, 0.003413, 0.02495), (-0.07186, -0.007455, 0.0221), (-0.06418, -0.03123, 0.03001), (-0.02845, -0.009386, 0.02533), (-0.06278, -0.04076, 0.0255), (-0.04239, -0.05552, 0.02903), (-0.02159, -0.0201, 0.02529), (-0.03544, -0.06364, 0.02526), (-0.008529, -0.06742, 0.0282), (-0.008428, -0.02637, 0.02473), (6.29e-07, -0.07221, 0.02463), (0.0244, -0.06354, 0.02916), (0.01746, -0.03977, 0.03673), (0.02655, -0.04287, 0.0373), (0.05709, 0.01404, 0.03524), (0.04022, -0.02653, 0.03542), (0.0592, 0.02234, 0.03303), (0.04993, -0.02569, 0.03592), (0.04247, 0.03764, 0.03597), (0.04999, -0.008218, 0.03516), (0.07429, -0.009108, 0.01424), (0.04157, 0.04693, 0.03341), (0.02003, 0.05298, 0.03363), (0.01497, 0.06076, 0.0313), (-0.006752, 0.05624, 0.03401), (-0.01497, 0.06084, 0.03316), (-0.0322, 0.04671, 0.03704), (-0.04156, 0.04692, 0.03473), (-0.05023, 0.02637, 0.03736), (-0.05859, 0.02222, 0.03498), (-0.05791, 0.000138, 0.03701), (-0.06388, -0.007356, 0.03453), (-0.05585, -0.02576, 0.0375), (-0.05714, -0.03504, 0.03513), (-0.03753, -0.046, 0.03328), (-0.03277, -0.05498, 0.03094), (-0.008001, -0.05602, 0.0324), (-0.0003343, -0.06261, 0.0325), (0.02128, -0.0526, 0.03652), (0.03101, -0.05487, 0.0339), (0.04496, 0.01103, 0.03554), (0.04995, -0.03552, 0.03517), (0.04804, 0.01796, 0.03649), (0.05896, -0.0336, 0.03267), (0.03242, 0.02872, 0.0362), (0.06282, -0.01144, 0.03479), (0.03291, 0.03716, 0.03664), (0.01531, 0.04057, 0.03366), (0.01189, 0.04818, 0.03351), (-0.005138, 0.04306, 0.03396), (-0.01188, 0.0482, 0.03563), (-0.02455, 0.03564, 0.03706), (-0.03291, 0.03715, 0.03811), (-0.03832, 0.0201, 0.03739), (-0.04652, 0.01761, 0.03829), (-0.04518, 0.0001714, 0.03694), (-0.05212, -0.005673, 0.03782), (-0.04408, -0.01953, 0.03768), (-0.04748, -0.0275, 0.03791), (-0.03023, -0.03518, 0.03276), (-0.02803, -0.04339, 0.03177), (-0.007098, -0.04292, 0.03216), (-0.0008671, -0.0495, 0.03411), (0.03664, -0.00245, 0.02876), (0.04946, -0.003381, 0.03514), (0.06231, -0.005057, 0.03497), (0.07145, -0.007038, 0.02806), (0.03583, -0.009591, 0.02871), (0.04867, -0.01295, 0.03506), (0.0611, -0.01769, 0.03494), (0.06931, -0.02246, 0.02809), (0.03217, -0.01637, 0.02884), (0.04378, -0.02212, 0.03518), (0.05465, -0.02975, 0.03512), (0.06144, -0.03697, 0.02837), (0.02585, -0.02239, 0.02916), (0.03495, -0.03035, 0.03565), (0.04323, -0.04051, 0.03568), (0.04843, -0.04968, 0.0289), (0.01766, -0.02717, 0.02974), (0.02357, -0.03695, 0.03642), (0.0289, -0.04907, 0.03644), (0.03267, -0.05961, 0.02933), (0.008449, -0.03034, 0.02991), (0.01121, -0.0413, 0.0361), (0.01398, -0.05447, 0.03623), (0.01633, -0.06577, 0.0294), (-0.0009363, -0.0316, 0.02888), (-0.00104, -0.0429, 0.03363), (-0.0006725, -0.05614, 0.034), (-0.0001924, -0.06766, 0.02887), (-0.009983, -0.03075, 0.02771), (-0.01308, -0.04162, 0.03121), (-0.01557, -0.05425, 0.03146), (-0.01721, -0.06539, 0.02791), (-0.01846, -0.02791, 0.0278), (-0.02473, -0.03772, 0.03153), (-0.03039, -0.04923, 0.03193), (-0.03415, -0.05946, 0.02835), (-0.02563, -0.02342, 0.02903), (-0.03459, -0.03166, 0.03424), (-0.04324, -0.04151, 0.03511), (-0.04919, -0.05031, 0.03008), (-0.0307, -0.01762, 0.03026), (-0.04148, -0.02384, 0.03685), (-0.05245, -0.0314, 0.03734), (-0.06024, -0.03812, 0.03061), (-0.03344, -0.01089, 0.03044), (-0.04503, -0.01473, 0.03743), (-0.05724, -0.01947, 0.03735), (-0.06633, -0.0237, 0.03014), (-0.034, -0.003584, 0.03007), (-0.0456, -0.004878, 0.03695), (-0.05823, -0.006513, 0.03699), (-0.06837, -0.008015, 0.03016), (-0.0327, 0.003935, 0.03), (-0.04383, 0.005279, 0.03702), (-0.05659, 0.006865, 0.03729), (-0.06742, 0.008192, 0.03047), (-0.02998, 0.01128, 0.03015), (-0.0404, 0.01524, 0.03728), (-0.05276, 0.02, 0.0375), (-0.06335, 0.02403, 0.0305), (-0.02613, 0.01803, 0.03019), (-0.03536, 0.02441, 0.03729), (-0.04639, 0.03203, 0.0374), (-0.05576, 0.03849, 0.03038), (-0.02103, 0.02376, 0.03009), (-0.02847, 0.03218, 0.03715), (-0.03737, 0.04221, 0.03727), (-0.04493, 0.05073, 0.03023), (-0.01472, 0.02813, 0.02967), (-0.01991, 0.03809, 0.03647), (-0.02613, 0.04993, 0.03676), (-0.03148, 0.06004, 0.02998), (-0.007576, 0.03089, 0.02878), (-0.01022, 0.04181, 0.03484), (-0.01339, 0.05468, 0.03516), (-0.01616, 0.06576, 0.02912), (1.532e-05, 0.03185, 0.02798), (3.184e-05, 0.0431, 0.03325), (3.388e-05, 0.05623, 0.03332), (2.277e-05, 0.06759, 0.02791), (0.007614, 0.03093, 0.02787), (0.0103, 0.04185, 0.0331), (0.01344, 0.0546, 0.03313), (0.01617, 0.06563, 0.0277), (0.01476, 0.02818, 0.02846), (0.01994, 0.03814, 0.0344), (0.02611, 0.04988, 0.0346), (0.03144, 0.05998, 0.02847), (0.02106, 0.02378, 0.02915), (0.02848, 0.03221, 0.03577), (0.03735, 0.04222, 0.03586), (0.04495, 0.05075, 0.02891), (0.02659, 0.01814, 0.02933), (0.0358, 0.02448, 0.03609), (0.04654, 0.03205, 0.03601), (0.05577, 0.03849, 0.02879), (0.03138, 0.01168, 0.02914), (0.04207, 0.01565, 0.03569), (0.05384, 0.02024, 0.03557), (0.06367, 0.0241, 0.02853), (0.03494, 0.004733, 0.02893), (0.04694, 0.006247, 0.03535), (0.05942, 0.00769, 0.03516), (0.06903, 0.008641, 0.02821), (0.05507, 0.04797, 0.01728), (0.0488, 0.05417, 0.01767), (-0.02783, -0.06808, 0.01715), (-0.01877, -0.07089, 0.01753), (-0.04172, 0.06018, 0.01821), (-0.05496, 0.04839, 0.0184), (-0.0486, 0.0546, 0.01863)], [], [(467, 278, 6, 196), (466, 315, 7, 224), (465, 341, 8, 251), (464, 133, 9, 279), (463, 162, 11, 317), (462, 199, 12, 343), (461, 226, 13, 135), (460, 254, 14, 163), (459, 284, 16, 201), (458, 319, 17, 228), (457, 345, 18, 256), (456, 138, 19, 285), (455, 167, 21, 322), (454, 203, 22, 347), (453, 230, 23, 140), (452, 259, 24, 168), (451, 288, 26, 204), (450, 323, 27, 231), (449, 348, 28, 260), (448, 141, 29, 289), (447, 170, 31, 324), (446, 205, 32, 349), (445, 232, 33, 142), (444, 261, 34, 171), (443, 291, 36, 206), (442, 325, 37, 233), (441, 350, 38, 262), (440, 143, 39, 292), (439, 173, 41, 326), (438, 207, 42, 351), (437, 234, 43, 144), (436, 263, 44, 174), (435, 294, 46, 208), (434, 327, 47, 235), (433, 352, 48, 264), (432, 145, 49, 295), (431, 176, 51, 328), (430, 209, 52, 353), (429, 236, 53, 146), (428, 265, 54, 177), (427, 297, 56, 210), (426, 329, 57, 237), (425, 354, 58, 266), (424, 147, 59, 298), (423, 179, 61, 330), (422, 211, 62, 355), (421, 238, 63, 148), (420, 267, 64, 180), (419, 300, 66, 212), (418, 331, 67, 239), (417, 356, 68, 268), (416, 149, 69, 301), (415, 182, 71, 332), (414, 213, 72, 357), (413, 240, 73, 150), (412, 269, 74, 183), (411, 303, 76, 214), (410, 333, 77, 241), (409, 358, 78, 270), (408, 151, 79, 304), (407, 185, 81, 334), (406, 215, 82, 359), (405, 242, 83, 152), (404, 271, 84, 186), (403, 306, 86, 216), (402, 335, 87, 243), (401, 360, 88, 272), (400, 153, 89, 307), (399, 188, 91, 336), (398, 217, 92, 361), (397, 244, 93, 154), (396, 273, 94, 189), (395, 309, 96, 218), (394, 337, 97, 245), (393, 362, 98, 274), (392, 155, 99, 310), (391, 191, 101, 338), (390, 219, 102, 363), (389, 246, 103, 156), (388, 275, 104, 192), (387, 312, 106, 221), (386, 339, 107, 247), (385, 313, 108, 276), (384, 157, 109, 248), (383, 131, 111, 340), (382, 223, 112, 314), (381, 195, 113, 159), (380, 277, 114, 132), (379, 252, 116, 225), (378, 342, 117, 197), (377, 316, 118, 281), (376, 161, 119, 253), (375, 136, 121, 344), (374, 227, 122, 318), (373, 200, 123, 164), (372, 283, 124, 137), (371, 257, 126, 229), (370, 346, 127, 202), (369, 320, 128, 286), (368, 166, 129, 258), (367, 158, 1, 130), (366, 194, 2, 220), (365, 222, 3, 198), (364, 249, 4, 280), (166, 364, 280, 129), (128, 198, 364, 166), (198, 3, 249, 364), (320, 365, 198, 128), (127, 220, 365, 320), (220, 2, 222, 365), (346, 366, 220, 127), (126, 130, 366, 346), (130, 1, 194, 366), (257, 367, 130, 126), (125, 321, 367, 257), (321, 0, 158, 367), (283, 368, 258, 124), (123, 286, 368, 283), (286, 128, 166, 368), (200, 369, 286, 123), (122, 202, 369, 200), (202, 127, 320, 369), (227, 370, 202, 122), (121, 229, 370, 227), (229, 126, 346, 370), (136, 371, 229, 121), (120, 139, 371, 136), (139, 125, 257, 371), (161, 372, 137, 119), (118, 164, 372, 161), (164, 123, 283, 372), (316, 373, 164, 118), (117, 318, 373, 316), (318, 122, 200, 373), (342, 374, 318, 117), (116, 344, 374, 342), (344, 121, 227, 374), (252, 375, 344, 116), (115, 255, 375, 252), (255, 120, 136, 375), (277, 376, 253, 114), (113, 281, 376, 277), (281, 118, 161, 376), (195, 377, 281, 113), (112, 197, 377, 195), (197, 117, 316, 377), (223, 378, 197, 112), (111, 225, 378, 223), (225, 116, 342, 378), (131, 379, 225, 111), (110, 134, 379, 131), (134, 115, 252, 379), (157, 380, 132, 109), (108, 159, 380, 157), (159, 113, 277, 380), (313, 381, 159, 108), (107, 314, 381, 313), (314, 112, 195, 381), (339, 382, 314, 107), (106, 340, 382, 339), (340, 111, 223, 382), (312, 383, 340, 106), (105, 250, 383, 312), (250, 110, 131, 383), (275, 384, 248, 104), (103, 276, 384, 275), (276, 108, 157, 384), (246, 385, 276, 103), (102, 247, 385, 246), (247, 107, 313, 385), (219, 386, 247, 102), (101, 221, 386, 219), (221, 106, 339, 386), (191, 387, 221, 101), (100, 193, 387, 191), (193, 105, 312, 387), (155, 388, 192, 99), (98, 156, 388, 155), (156, 103, 275, 388), (362, 389, 156, 98), (97, 363, 389, 362), (363, 102, 246, 389), (337, 390, 363, 97), (96, 338, 390, 337), (338, 101, 219, 390), (309, 391, 338, 96), (95, 311, 391, 309), (311, 100, 191, 391), (273, 392, 310, 94), (93, 274, 392, 273), (274, 98, 155, 392), (244, 393, 274, 93), (92, 245, 393, 244), (245, 97, 362, 393), (217, 394, 245, 92), (91, 218, 394, 217), (218, 96, 337, 394), (188, 395, 218, 91), (90, 190, 395, 188), (190, 95, 309, 395), (153, 396, 189, 89), (88, 154, 396, 153), (154, 93, 273, 396), (360, 397, 154, 88), (87, 361, 397, 360), (361, 92, 244, 397), (335, 398, 361, 87), (86, 336, 398, 335), (336, 91, 217, 398), (306, 399, 336, 86), (85, 308, 399, 306), (308, 90, 188, 399), (271, 400, 307, 84), (83, 272, 400, 271), (272, 88, 153, 400), (242, 401, 272, 83), (82, 243, 401, 242), (243, 87, 360, 401), (215, 402, 243, 82), (81, 216, 402, 215), (216, 86, 335, 402), (185, 403, 216, 81), (80, 187, 403, 185), (187, 85, 306, 403), (151, 404, 186, 79), (78, 152, 404, 151), (152, 83, 271, 404), (358, 405, 152, 78), (77, 359, 405, 358), (359, 82, 242, 405), (333, 406, 359, 77), (76, 334, 406, 333), (334, 81, 215, 406), (303, 407, 334, 76), (75, 305, 407, 303), (305, 80, 185, 407), (269, 408, 304, 74), (73, 270, 408, 269), (270, 78, 151, 408), (240, 409, 270, 73), (72, 241, 409, 240), (241, 77, 358, 409), (213, 410, 241, 72), (71, 214, 410, 213), (214, 76, 333, 410), (182, 411, 214, 71), (70, 184, 411, 182), (184, 75, 303, 411), (149, 412, 183, 69), (68, 150, 412, 149), (150, 73, 269, 412), (356, 413, 150, 68), (67, 357, 413, 356), (357, 72, 240, 413), (331, 414, 357, 67), (66, 332, 414, 331), (332, 71, 213, 414), (300, 415, 332, 66), (65, 302, 415, 300), (302, 70, 182, 415), (267, 416, 301, 64), (63, 268, 416, 267), (268, 68, 149, 416), (238, 417, 268, 63), (62, 239, 417, 238), (239, 67, 356, 417), (211, 418, 239, 62), (61, 212, 418, 211), (212, 66, 331, 418), (179, 419, 212, 61), (60, 181, 419, 179), (181, 65, 300, 419), (147, 420, 180, 59), (58, 148, 420, 147), (148, 63, 267, 420), (354, 421, 148, 58), (57, 355, 421, 354), (355, 62, 238, 421), (329, 422, 355, 57), (56, 330, 422, 329), (330, 61, 211, 422), (297, 423, 330, 56), (55, 299, 423, 297), (299, 60, 179, 423), (265, 424, 298, 54), (53, 266, 424, 265), (266, 58, 147, 424), (236, 425, 266, 53), (52, 237, 425, 236), (237, 57, 354, 425), (209, 426, 237, 52), (51, 210, 426, 209), (210, 56, 329, 426), (176, 427, 210, 51), (50, 178, 427, 176), (178, 55, 297, 427), (145, 428, 177, 49), (48, 146, 428, 145), (146, 53, 265, 428), (352, 429, 146, 48), (47, 353, 429, 352), (353, 52, 236, 429), (327, 430, 353, 47), (46, 328, 430, 327), (328, 51, 209, 430), (294, 431, 328, 46), (45, 296, 431, 294), (296, 50, 176, 431), (263, 432, 295, 44), (43, 264, 432, 263), (264, 48, 145, 432), (234, 433, 264, 43), (42, 235, 433, 234), (235, 47, 352, 433), (207, 434, 235, 42), (41, 208, 434, 207), (208, 46, 327, 434), (173, 435, 208, 41), (40, 175, 435, 173), (175, 45, 294, 435), (143, 436, 174, 39), (38, 144, 436, 143), (144, 43, 263, 436), (350, 437, 144, 38), (37, 351, 437, 350), (351, 42, 234, 437), (325, 438, 351, 37), (36, 326, 438, 325), (326, 41, 207, 438), (291, 439, 326, 36), (35, 293, 439, 291), (293, 40, 173, 439), (261, 440, 292, 34), (33, 262, 440, 261), (262, 38, 143, 440), (232, 441, 262, 33), (32, 233, 441, 232), (233, 37, 350, 441), (205, 442, 233, 32), (31, 206, 442, 205), (206, 36, 325, 442), (170, 443, 206, 31), (30, 172, 443, 170), (172, 35, 291, 443), (141, 444, 171, 29), (28, 142, 444, 141), (142, 33, 261, 444), (348, 445, 142, 28), (27, 349, 445, 348), (349, 32, 232, 445), (323, 446, 349, 27), (26, 324, 446, 323), (324, 31, 205, 446), (288, 447, 324, 26), (25, 290, 447, 288), (290, 30, 170, 447), (259, 448, 289, 24), (23, 260, 448, 259), (260, 28, 141, 448), (230, 449, 260, 23), (22, 231, 449, 230), (231, 27, 348, 449), (203, 450, 231, 22), (21, 204, 450, 203), (204, 26, 323, 450), (167, 451, 204, 21), (20, 169, 451, 167), (169, 25, 288, 451), (138, 452, 168, 19), (18, 140, 452, 138), (140, 23, 259, 452), (345, 453, 140, 18), (17, 347, 453, 345), (347, 22, 230, 453), (319, 454, 347, 17), (16, 322, 454, 319), (322, 21, 203, 454), (284, 455, 322, 16), (15, 287, 455, 284), (287, 20, 167, 455), (254, 456, 285, 14), (13, 256, 456, 254), (256, 18, 138, 456), (226, 457, 256, 13), (12, 228, 457, 226), (228, 17, 345, 457), (199, 458, 228, 12), (11, 201, 458, 199), (201, 16, 319, 458), (162, 459, 201, 11), (10, 165, 459, 162), (165, 15, 284, 459), (133, 460, 163, 9), (8, 135, 460, 133), (135, 13, 254, 460), (341, 461, 135, 8), (7, 343, 461, 341), (343, 12, 226, 461), (315, 462, 343, 7), (6, 317, 462, 315), (317, 11, 199, 462), (278, 463, 317, 6), (5, 282, 463, 278), (282, 10, 162, 463), (249, 464, 279, 4), (3, 251, 464, 249), (251, 8, 133, 464), (222, 465, 251, 3), (2, 224, 465, 222), (224, 7, 341, 465), (194, 466, 224, 2), (1, 196, 466, 194), (196, 6, 315, 466), (158, 467, 196, 1), (0, 160, 467, 158), (160, 5, 278, 467), (287, 15, 468, 469), (190, 90, 470, 471), (50, 296, 474, 473), (296, 45, 472, 474)])
me_torus_005.polygons.foreach_set('use_smooth', [True] * 420)
_uv = me_torus_005.uv_layers.new(name='UVMap')
_uv.uv.foreach_set('vector', [0.5577, 0.625, 0.5769, 0.625, 0.5769, 0.6667, 0.5577, 0.6667, 0.5577, 0.7083, 0.5769, 0.7083, 0.5769, 0.75, 0.5577, 0.75, 0.5577, 0.7917, 0.5769, 0.7917, 0.5769, 0.8333, 0.5577, 0.8333, 0.5577, 0.875, 0.5769, 0.875, 0.5769, 0.9167, 0.5577, 0.9167, 0.5962, 0.625, 0.6154, 0.625, 0.6154, 0.6667, 0.5962, 0.6667, 0.5962, 0.7083, 0.6154, 0.7083, 0.6154, 0.75, 0.5962, 0.75, 0.5962, 0.7917, 0.6154, 0.7917, 0.6154, 0.8333, 0.5962, 0.8333, 0.5962, 0.875, 0.6154, 0.875, 0.6154, 0.9167, 0.5962, 0.9167, 0.6346, 0.625, 0.6538, 0.625, 0.6538, 0.6667, 0.6346, 0.6667, 0.6346, 0.7083, 0.6538, 0.7083, 0.6538, 0.75, 0.6346, 0.75, 0.6346, 0.7917, 0.6538, 0.7917, 0.6538, 0.8333, 0.6346, 0.8333, 0.6346, 0.875, 0.6538, 0.875, 0.6538, 0.9167, 0.6346, 0.9167, 0.6731, 0.625, 0.6923, 0.625, 0.6923, 0.6667, 0.6731, 0.6667, 0.6731, 0.7083, 0.6923, 0.7083, 0.6923, 0.75, 0.6731, 0.75, 0.6731, 0.7917, 0.6923, 0.7917, 0.6923, 0.8333, 0.6731, 0.8333, 0.6731, 0.875, 0.6923, 0.875, 0.6923, 0.9167, 0.6731, 0.9167, 0.7115, 0.625, 0.7308, 0.625, 0.7308, 0.6667, 0.7115, 0.6667, 0.7115, 0.7083, 0.7308, 0.7083, 0.7308, 0.75, 0.7115, 0.75, 0.7115, 0.7917, 0.7308, 0.7917, 0.7308, 0.8333, 0.7115, 0.8333, 0.7115, 0.875, 0.7308, 0.875, 0.7308, 0.9167, 0.7115, 0.9167, 0.75, 0.625, 0.7692, 0.625, 0.7692, 0.6667, 0.75, 0.6667, 0.75, 0.7083, 0.7692, 0.7083, 0.7692, 0.75, 0.75, 0.75, 0.75, 0.7917, 0.7692, 0.7917, 0.7692, 0.8333, 0.75, 0.8333, 0.75, 0.875, 0.7692, 0.875, 0.7692, 0.9167, 0.75, 0.9167, 0.7885, 0.625, 0.8077, 0.625, 0.8077, 0.6667, 0.7885, 0.6667, 0.7885, 0.7083, 0.8077, 0.7083, 0.8077, 0.75, 0.7885, 0.75, 0.7885, 0.7917, 0.8077, 0.7917, 0.8077, 0.8333, 0.7885, 0.8333, 0.7885, 0.875, 0.8077, 0.875, 0.8077, 0.9167, 0.7885, 0.9167, 0.8269, 0.625, 0.8462, 0.625, 0.8462, 0.6667, 0.8269, 0.6667, 0.8269, 0.7083, 0.8462, 0.7083, 0.8462, 0.75, 0.8269, 0.75, 0.8269, 0.7917, 0.8462, 0.7917, 0.8462, 0.8333, 0.8269, 0.8333, 0.8269, 0.875, 0.8462, 0.875, 0.8462, 0.9167, 0.8269, 0.9167, 0.8654, 0.625, 0.8846, 0.625, 0.8846, 0.6667, 0.8654, 0.6667, 0.8654, 0.7083, 0.8846, 0.7083, 0.8846, 0.75, 0.8654, 0.75, 0.8654, 0.7917, 0.8846, 0.7917, 0.8846, 0.8333, 0.8654, 0.8333, 0.8654, 0.875, 0.8846, 0.875, 0.8846, 0.9167, 0.8654, 0.9167, 0.9038, 0.625, 0.9231, 0.625, 0.9231, 0.6667, 0.9038, 0.6667, 0.9038, 0.7083, 0.9231, 0.7083, 0.9231, 0.75, 0.9038, 0.75, 0.9038, 0.7917, 0.9231, 0.7917, 0.9231, 0.8333, 0.9038, 0.8333, 0.9038, 0.875, 0.9231, 0.875, 0.9231, 0.9167, 0.9038, 0.9167, 0.9423, 0.625, 0.9615, 0.625, 0.9615, 0.6667, 0.9423, 0.6667, 0.9423, 0.7083, 0.9615, 0.7083, 0.9615, 0.75, 0.9423, 0.75, 0.9423, 0.7917, 0.9615, 0.7916, 0.9616, 0.8333, 0.9423, 0.8333, 0.9423, 0.875, 0.9616, 0.875, 0.9616, 0.9166, 0.9423, 0.9167, 0.9808, 0.625, 1.0, 0.625, 1.0, 0.6667, 0.9808, 0.6667, 0.9808, 0.708, 1.0, 0.7077, 1.0, 0.7487, 0.9808, 0.7493, 0.9809, 0.7905, 1.0, 0.7893, 1.0, 0.8299, 0.981, 0.8316, 0.981, 0.8738, 1.0, 0.8727, 1.001, 0.9155, 0.9811, 0.916, 0.01919, 0.6239, 0.03839, 0.6228, 0.03832, 0.6625, 0.01916, 0.6646, 0.01912, 0.7043, 0.03822, 0.7009, 0.03812, 0.7393, 0.01908, 0.744, 0.01889, 0.7857, 0.03771, 0.7819, 0.0373, 0.8244, 0.01869, 0.8275, 0.01869, 0.8716, 0.03733, 0.8698, 0.03735, 0.9152, 0.01869, 0.9157, 0.05698, 0.6188, 0.07557, 0.6148, 0.07493, 0.6509, 0.05662, 0.6567, 0.05611, 0.6948, 0.07401, 0.6887, 0.07309, 0.7264, 0.0556, 0.7329, 0.05496, 0.7766, 0.0722, 0.7713, 0.07132, 0.8163, 0.05431, 0.8203, 0.05455, 0.8672, 0.07177, 0.8646, 0.07222, 0.913, 0.05479, 0.9141, 0.09315, 0.611, 0.1107, 0.6071, 0.1092, 0.6414, 0.09204, 0.6462, 0.09067, 0.6841, 0.1073, 0.6794, 0.1055, 0.7175, 0.0893, 0.7219, 0.08845, 0.7684, 0.1047, 0.7654, 0.1039, 0.8133, 0.0876, 0.8148, 0.08827, 0.8639, 0.1048, 0.8631, 0.1057, 0.9129, 0.08894, 0.9129, 0.1283, 0.606, 0.1459, 0.6049, 0.1435, 0.6387, 0.1263, 0.6401, 0.1246, 0.679, 0.1418, 0.6785, 0.14, 0.7182, 0.1228, 0.7179, 0.1222, 0.7665, 0.1397, 0.7676, 0.1394, 0.817, 0.1216, 0.8151, 0.1224, 0.8642, 0.1401, 0.8652, 0.1407, 0.9135, 0.1232, 0.9132, 0.1653, 0.6079, 0.1846, 0.6109, 0.1822, 0.6463, 0.1629, 0.6425, 0.161, 0.6834, 0.1802, 0.6883, 0.1782, 0.7303, 0.1591, 0.7243, 0.1585, 0.772, 0.1774, 0.7763, 0.1765, 0.8223, 0.158, 0.8196, 0.1583, 0.8674, 0.1764, 0.8696, 0.1764, 0.917, 0.1586, 0.9153, 0.2056, 0.6166, 0.2266, 0.6223, 0.2247, 0.6613, 0.2034, 0.6538, 0.2012, 0.6952, 0.2221, 0.702, 0.2196, 0.7428, 0.1989, 0.7365, 0.1977, 0.7808, 0.2181, 0.7853, 0.2167, 0.8277, 0.1966, 0.825, 0.1968, 0.8709, 0.2171, 0.8721, 0.2175, 0.9164, 0.1969, 0.9167, 0.2476, 0.6247, 0.2686, 0.627, 0.2679, 0.6687, 0.2463, 0.665, 0.2442, 0.7056, 0.2662, 0.7091, 0.2646, 0.7494, 0.2421, 0.7461, 0.2404, 0.788, 0.2627, 0.7907, 0.2609, 0.832, 0.2388, 0.8299, 0.2391, 0.873, 0.261, 0.8739, 0.2612, 0.9159, 0.2393, 0.9161, 0.2881, 0.6262, 0.3077, 0.6253, 0.3077, 0.6673, 0.2878, 0.668, 0.2869, 0.7089, 0.3076, 0.7088, 0.3074, 0.7503, 0.286, 0.7499, 0.2846, 0.7912, 0.3064, 0.7916, 0.3054, 0.8329, 0.2832, 0.8324, 0.2831, 0.8743, 0.3051, 0.8746, 0.3049, 0.9163, 0.283, 0.9161, 0.3269, 0.6252, 0.3462, 0.625, 0.3462, 0.6667, 0.327, 0.667, 0.3269, 0.7086, 0.3462, 0.7083, 0.3462, 0.75, 0.3268, 0.7502, 0.3263, 0.7916, 0.3462, 0.7916, 0.3462, 0.8332, 0.3258, 0.833, 0.3256, 0.8747, 0.3461, 0.8749, 0.346, 0.9166, 0.3254, 0.9165, 0.3654, 0.625, 0.3846, 0.625, 0.3846, 0.6667, 0.3654, 0.6667, 0.3654, 0.7083, 0.3846, 0.7083, 0.3846, 0.75, 0.3654, 0.75, 0.3654, 0.7916, 0.3846, 0.7917, 0.3846, 0.8333, 0.3654, 0.8332, 0.3653, 0.875, 0.3846, 0.875, 0.3846, 0.9167, 0.3653, 0.9167, 0.4038, 0.625, 0.4231, 0.625, 0.4231, 0.6667, 0.4038, 0.6667, 0.4038, 0.7083, 0.4231, 0.7083, 0.4231, 0.75, 0.4038, 0.75, 0.4038, 0.7917, 0.4231, 0.7917, 0.4231, 0.8333, 0.4038, 0.8333, 0.4038, 0.875, 0.4231, 0.875, 0.4231, 0.9167, 0.4038, 0.9167, 0.4423, 0.625, 0.4615, 0.625, 0.4615, 0.6667, 0.4423, 0.6667, 0.4423, 0.7083, 0.4615, 0.7083, 0.4615, 0.75, 0.4423, 0.75, 0.4423, 0.7917, 0.4615, 0.7917, 0.4615, 0.8333, 0.4423, 0.8333, 0.4423, 0.875, 0.4615, 0.875, 0.4615, 0.9167, 0.4423, 0.9167, 0.4808, 0.625, 0.5, 0.625, 0.5, 0.6667, 0.4808, 0.6667, 0.4808, 0.7083, 0.5, 0.7083, 0.5, 0.75, 0.4808, 0.75, 0.4808, 0.7917, 0.5, 0.7917, 0.5, 0.8333, 0.4808, 0.8333, 0.4808, 0.875, 0.5, 0.875, 0.5, 0.9167, 0.4808, 0.9167, 0.5192, 0.625, 0.5385, 0.625, 0.5385, 0.6667, 0.5192, 0.6667, 0.5192, 0.7083, 0.5385, 0.7083, 0.5385, 0.75, 0.5192, 0.75, 0.5192, 0.7917, 0.5385, 0.7917, 0.5385, 0.8333, 0.5192, 0.8333, 0.5192, 0.875, 0.5385, 0.875, 0.5385, 0.9167, 0.5192, 0.9167, 0.5, 0.875, 0.5192, 0.875, 0.5192, 0.9167, 0.5, 0.9167, 0.5, 0.8333, 0.5192, 0.8333, 0.5192, 0.875, 0.5, 0.875, 0.5192, 0.8333, 0.5385, 0.8333, 0.5385, 0.875, 0.5192, 0.875, 0.5, 0.7917, 0.5192, 0.7917, 0.5192, 0.8333, 0.5, 0.8333, 0.5, 0.75, 0.5192, 0.75, 0.5192, 0.7917, 0.5, 0.7917, 0.5192, 0.75, 0.5385, 0.75, 0.5385, 0.7917, 0.5192, 0.7917, 0.5, 0.7083, 0.5192, 0.7083, 0.5192, 0.75, 0.5, 0.75, 0.5, 0.6667, 0.5192, 0.6667, 0.5192, 0.7083, 0.5, 0.7083, 0.5192, 0.6667, 0.5385, 0.6667, 0.5385, 0.7083, 0.5192, 0.7083, 0.5, 0.625, 0.5192, 0.625, 0.5192, 0.6667, 0.5, 0.6667, 0.5, 0.5833, 0.5192, 0.5833, 0.5192, 0.625, 0.5, 0.625, 0.5192, 0.5833, 0.5385, 0.5833, 0.5385, 0.625, 0.5192, 0.625, 0.4615, 0.875, 0.4808, 0.875, 0.4808, 0.9167, 0.4615, 0.9167, 0.4615, 0.8333, 0.4808, 0.8333, 0.4808, 0.875, 0.4615, 0.875, 0.4808, 0.8333, 0.5, 0.8333, 0.5, 0.875, 0.4808, 0.875, 0.4615, 0.7917, 0.4808, 0.7917, 0.4808, 0.8333, 0.4615, 0.8333, 0.4615, 0.75, 0.4808, 0.75, 0.4808, 0.7917, 0.4615, 0.7917, 0.4808, 0.75, 0.5, 0.75, 0.5, 0.7917, 0.4808, 0.7917, 0.4615, 0.7083, 0.4808, 0.7083, 0.4808, 0.75, 0.4615, 0.75, 0.4615, 0.6667, 0.4808, 0.6667, 0.4808, 0.7083, 0.4615, 0.7083, 0.4808, 0.6667, 0.5, 0.6667, 0.5, 0.7083, 0.4808, 0.7083, 0.4615, 0.625, 0.4808, 0.625, 0.4808, 0.6667, 0.4615, 0.6667, 0.4615, 0.5833, 0.4808, 0.5833, 0.4808, 0.625, 0.4615, 0.625, 0.4808, 0.5833, 0.5, 0.5833, 0.5, 0.625, 0.4808, 0.625, 0.4231, 0.875, 0.4423, 0.875, 0.4423, 0.9167, 0.4231, 0.9167, 0.4231, 0.8333, 0.4423, 0.8333, 0.4423, 0.875, 0.4231, 0.875, 0.4423, 0.8333, 0.4615, 0.8333, 0.4615, 0.875, 0.4423, 0.875, 0.4231, 0.7917, 0.4423, 0.7917, 0.4423, 0.8333, 0.4231, 0.8333, 0.4231, 0.75, 0.4423, 0.75, 0.4423, 0.7917, 0.4231, 0.7917, 0.4423, 0.75, 0.4615, 0.75, 0.4615, 0.7917, 0.4423, 0.7917, 0.4231, 0.7083, 0.4423, 0.7083, 0.4423, 0.75, 0.4231, 0.75, 0.4231, 0.6667, 0.4423, 0.6667, 0.4423, 0.7083, 0.4231, 0.7083, 0.4423, 0.6667, 0.4615, 0.6667, 0.4615, 0.7083, 0.4423, 0.7083, 0.4231, 0.625, 0.4423, 0.625, 0.4423, 0.6667, 0.4231, 0.6667, 0.4231, 0.5833, 0.4423, 0.5833, 0.4423, 0.625, 0.4231, 0.625, 0.4423, 0.5833, 0.4615, 0.5833, 0.4615, 0.625, 0.4423, 0.625, 0.3846, 0.875, 0.4038, 0.875, 0.4038, 0.9167, 0.3846, 0.9167, 0.3846, 0.8333, 0.4038, 0.8333, 0.4038, 0.875, 0.3846, 0.875, 0.4038, 0.8333, 0.4231, 0.8333, 0.4231, 0.875, 0.4038, 0.875, 0.3846, 0.7917, 0.4038, 0.7917, 0.4038, 0.8333, 0.3846, 0.8333, 0.3846, 0.75, 0.4038, 0.75, 0.4038, 0.7917, 0.3846, 0.7917, 0.4038, 0.75, 0.4231, 0.75, 0.4231, 0.7917, 0.4038, 0.7917, 0.3846, 0.7083, 0.4038, 0.7083, 0.4038, 0.75, 0.3846, 0.75, 0.3846, 0.6667, 0.4038, 0.6667, 0.4038, 0.7083, 0.3846, 0.7083, 0.4038, 0.6667, 0.4231, 0.6667, 0.4231, 0.7083, 0.4038, 0.7083, 0.3846, 0.625, 0.4038, 0.625, 0.4038, 0.6667, 0.3846, 0.6667, 0.3846, 0.5833, 0.4038, 0.5833, 0.4038, 0.625, 0.3846, 0.625, 0.4038, 0.5833, 0.4231, 0.5833, 0.4231, 0.625, 0.4038, 0.625, 0.3461, 0.8749, 0.3653, 0.875, 0.3653, 0.9167, 0.346, 0.9166, 0.3462, 0.8332, 0.3654, 0.8332, 0.3653, 0.875, 0.3461, 0.8749, 0.3654, 0.8332, 0.3846, 0.8333, 0.3846, 0.875, 0.3653, 0.875, 0.3462, 0.7916, 0.3654, 0.7916, 0.3654, 0.8332, 0.3462, 0.8332, 0.3462, 0.75, 0.3654, 0.75, 0.3654, 0.7916, 0.3462, 0.7916, 0.3654, 0.75, 0.3846, 0.75, 0.3846, 0.7917, 0.3654, 0.7916, 0.3462, 0.7083, 0.3654, 0.7083, 0.3654, 0.75, 0.3462, 0.75, 0.3462, 0.6667, 0.3654, 0.6667, 0.3654, 0.7083, 0.3462, 0.7083, 0.3654, 0.6667, 0.3846, 0.6667, 0.3846, 0.7083, 0.3654, 0.7083, 0.3462, 0.625, 0.3654, 0.625, 0.3654, 0.6667, 0.3462, 0.6667, 0.3462, 0.5833, 0.3654, 0.5833, 0.3654, 0.625, 0.3462, 0.625, 0.3654, 0.5833, 0.3846, 0.5833, 0.3846, 0.625, 0.3654, 0.625, 0.3051, 0.8746, 0.3256, 0.8747, 0.3254, 0.9165, 0.3049, 0.9163, 0.3054, 0.8329, 0.3258, 0.833, 0.3256, 0.8747, 0.3051, 0.8746, 0.3258, 0.833, 0.3462, 0.8332, 0.3461, 0.8749, 0.3256, 0.8747, 0.3064, 0.7916, 0.3263, 0.7916, 0.3258, 0.833, 0.3054, 0.8329, 0.3074, 0.7503, 0.3268, 0.7502, 0.3263, 0.7916, 0.3064, 0.7916, 0.3268, 0.7502, 0.3462, 0.75, 0.3462, 0.7916, 0.3263, 0.7916, 0.3076, 0.7088, 0.3269, 0.7086, 0.3268, 0.7502, 0.3074, 0.7503, 0.3077, 0.6673, 0.327, 0.667, 0.3269, 0.7086, 0.3076, 0.7088, 0.327, 0.667, 0.3462, 0.6667, 0.3462, 0.7083, 0.3269, 0.7086, 0.3077, 0.6253, 0.3269, 0.6252, 0.327, 0.667, 0.3077, 0.6673, 0.3077, 0.5833, 0.3269, 0.5833, 0.3269, 0.6252, 0.3077, 0.6253, 0.3269, 0.5833, 0.3462, 0.5833, 0.3462, 0.625, 0.3269, 0.6252, 0.261, 0.8739, 0.2831, 0.8743, 0.283, 0.9161, 0.2612, 0.9159, 0.2609, 0.832, 0.2832, 0.8324, 0.2831, 0.8743, 0.261, 0.8739, 0.2832, 0.8324, 0.3054, 0.8329, 0.3051, 0.8746, 0.2831, 0.8743, 0.2627, 0.7907, 0.2846, 0.7912, 0.2832, 0.8324, 0.2609, 0.832, 0.2646, 0.7494, 0.286, 0.7499, 0.2846, 0.7912, 0.2627, 0.7907, 0.286, 0.7499, 0.3074, 0.7503, 0.3064, 0.7916, 0.2846, 0.7912, 0.2662, 0.7091, 0.2869, 0.7089, 0.286, 0.7499, 0.2646, 0.7494, 0.2679, 0.6687, 0.2878, 0.668, 0.2869, 0.7089, 0.2662, 0.7091, 0.2878, 0.668, 0.3077, 0.6673, 0.3076, 0.7088, 0.2869, 0.7089, 0.2686, 0.627, 0.2881, 0.6262, 0.2878, 0.668, 0.2679, 0.6687, 0.2692, 0.5853, 0.2884, 0.5843, 0.2881, 0.6262, 0.2686, 0.627, 0.2884, 0.5843, 0.3077, 0.5833, 0.3077, 0.6253, 0.2881, 0.6262, 0.2171, 0.8721, 0.2391, 0.873, 0.2393, 0.9161, 0.2175, 0.9164, 0.2167, 0.8277, 0.2388, 0.8299, 0.2391, 0.873, 0.2171, 0.8721, 0.2388, 0.8299, 0.2609, 0.832, 0.261, 0.8739, 0.2391, 0.873, 0.2181, 0.7853, 0.2404, 0.788, 0.2388, 0.8299, 0.2167, 0.8277, 0.2196, 0.7428, 0.2421, 0.7461, 0.2404, 0.788, 0.2181, 0.7853, 0.2421, 0.7461, 0.2646, 0.7494, 0.2627, 0.7907, 0.2404, 0.788, 0.2221, 0.702, 0.2442, 0.7056, 0.2421, 0.7461, 0.2196, 0.7428, 0.2247, 0.6613, 0.2463, 0.665, 0.2442, 0.7056, 0.2221, 0.702, 0.2463, 0.665, 0.2679, 0.6687, 0.2662, 0.7091, 0.2442, 0.7056, 0.2266, 0.6223, 0.2476, 0.6247, 0.2463, 0.665, 0.2247, 0.6613, 0.2285, 0.5834, 0.2489, 0.5844, 0.2476, 0.6247, 0.2266, 0.6223, 0.2489, 0.5844, 0.2692, 0.5853, 0.2686, 0.627, 0.2476, 0.6247, 0.1764, 0.8696, 0.1968, 0.8709, 0.1969, 0.9167, 0.1764, 0.917, 0.1765, 0.8223, 0.1966, 0.825, 0.1968, 0.8709, 0.1764, 0.8696, 0.1966, 0.825, 0.2167, 0.8277, 0.2171, 0.8721, 0.1968, 0.8709, 0.1774, 0.7763, 0.1977, 0.7808, 0.1966, 0.825, 0.1765, 0.8223, 0.1782, 0.7303, 0.1989, 0.7365, 0.1977, 0.7808, 0.1774, 0.7763, 0.1989, 0.7365, 0.2196, 0.7428, 0.2181, 0.7853, 0.1977, 0.7808, 0.1802, 0.6883, 0.2012, 0.6952, 0.1989, 0.7365, 0.1782, 0.7303, 0.1822, 0.6463, 0.2034, 0.6538, 0.2012, 0.6952, 0.1802, 0.6883, 0.2034, 0.6538, 0.2247, 0.6613, 0.2221, 0.702, 0.2012, 0.6952, 0.1846, 0.6109, 0.2056, 0.6166, 0.2034, 0.6538, 0.1822, 0.6463, 0.187, 0.5754, 0.2077, 0.5794, 0.2056, 0.6166, 0.1846, 0.6109, 0.2077, 0.5794, 0.2285, 0.5834, 0.2266, 0.6223, 0.2056, 0.6166, 0.1401, 0.8652, 0.1583, 0.8674, 0.1586, 0.9153, 0.1407, 0.9135, 0.1394, 0.817, 0.158, 0.8196, 0.1583, 0.8674, 0.1401, 0.8652, 0.158, 0.8196, 0.1765, 0.8223, 0.1764, 0.8696, 0.1583, 0.8674, 0.1397, 0.7676, 0.1585, 0.772, 0.158, 0.8196, 0.1394, 0.817, 0.14, 0.7182, 0.1591, 0.7243, 0.1585, 0.772, 0.1397, 0.7676, 0.1591, 0.7243, 0.1782, 0.7303, 0.1774, 0.7763, 0.1585, 0.772, 0.1418, 0.6785, 0.161, 0.6834, 0.1591, 0.7243, 0.14, 0.7182, 0.1435, 0.6387, 0.1629, 0.6425, 0.161, 0.6834, 0.1418, 0.6785, 0.1629, 0.6425, 0.1822, 0.6463, 0.1802, 0.6883, 0.161, 0.6834, 0.1459, 0.6049, 0.1653, 0.6079, 0.1629, 0.6425, 0.1435, 0.6387, 0.1483, 0.571, 0.1676, 0.5732, 0.1653, 0.6079, 0.1459, 0.6049, 0.1676, 0.5732, 0.187, 0.5754, 0.1846, 0.6109, 0.1653, 0.6079, 0.1048, 0.8631, 0.1224, 0.8642, 0.1232, 0.9132, 0.1057, 0.9129, 0.1039, 0.8133, 0.1216, 0.8151, 0.1224, 0.8642, 0.1048, 0.8631, 0.1216, 0.8151, 0.1394, 0.817, 0.1401, 0.8652, 0.1224, 0.8642, 0.1047, 0.7654, 0.1222, 0.7665, 0.1216, 0.8151, 0.1039, 0.8133, 0.1055, 0.7175, 0.1228, 0.7179, 0.1222, 0.7665, 0.1047, 0.7654, 0.1228, 0.7179, 0.14, 0.7182, 0.1397, 0.7676, 0.1222, 0.7665, 0.1073, 0.6794, 0.1246, 0.679, 0.1228, 0.7179, 0.1055, 0.7175, 0.1092, 0.6414, 0.1263, 0.6401, 0.1246, 0.679, 0.1073, 0.6794, 0.1263, 0.6401, 0.1435, 0.6387, 0.1418, 0.6785, 0.1246, 0.679, 0.1107, 0.6071, 0.1283, 0.606, 0.1263, 0.6401, 0.1092, 0.6414, 0.1123, 0.5728, 0.1303, 0.5719, 0.1283, 0.606, 0.1107, 0.6071, 0.1303, 0.5719, 0.1483, 0.571, 0.1459, 0.6049, 0.1283, 0.606, 0.07177, 0.8646, 0.08827, 0.8639, 0.08894, 0.9129, 0.07222, 0.913, 0.07132, 0.8163, 0.0876, 0.8148, 0.08827, 0.8639, 0.07177, 0.8646, 0.0876, 0.8148, 0.1039, 0.8133, 0.1048, 0.8631, 0.08827, 0.8639, 0.0722, 0.7713, 0.08845, 0.7684, 0.0876, 0.8148, 0.07132, 0.8163, 0.07309, 0.7264, 0.0893, 0.7219, 0.08845, 0.7684, 0.0722, 0.7713, 0.0893, 0.7219, 0.1055, 0.7175, 0.1047, 0.7654, 0.08845, 0.7684, 0.07401, 0.6887, 0.09067, 0.6841, 0.0893, 0.7219, 0.07309, 0.7264, 0.07493, 0.6509, 0.09204, 0.6462, 0.09067, 0.6841, 0.07401, 0.6887, 0.09204, 0.6462, 0.1092, 0.6414, 0.1073, 0.6794, 0.09067, 0.6841, 0.07557, 0.6148, 0.09315, 0.611, 0.09204, 0.6462, 0.07493, 0.6509, 0.0762, 0.5787, 0.09425, 0.5757, 0.09315, 0.611, 0.07557, 0.6148, 0.09425, 0.5757, 0.1123, 0.5728, 0.1107, 0.6071, 0.09315, 0.611, 0.03733, 0.8698, 0.05455, 0.8672, 0.05479, 0.9141, 0.03735, 0.9152, 0.0373, 0.8244, 0.05431, 0.8203, 0.05455, 0.8672, 0.03733, 0.8698, 0.05431, 0.8203, 0.07132, 0.8163, 0.07177, 0.8646, 0.05455, 0.8672, 0.03771, 0.7819, 0.05496, 0.7766, 0.05431, 0.8203, 0.0373, 0.8244, 0.03812, 0.7393, 0.0556, 0.7329, 0.05496, 0.7766, 0.03771, 0.7819, 0.0556, 0.7329, 0.07309, 0.7264, 0.0722, 0.7713, 0.05496, 0.7766, 0.03822, 0.7009, 0.05611, 0.6948, 0.0556, 0.7329, 0.03812, 0.7393, 0.03832, 0.6625, 0.05662, 0.6567, 0.05611, 0.6948, 0.03822, 0.7009, 0.05662, 0.6567, 0.07493, 0.6509, 0.07401, 0.6887, 0.05611, 0.6948, 0.03839, 0.6228, 0.05698, 0.6188, 0.05662, 0.6567, 0.03832, 0.6625, 0.03846, 0.5832, 0.05733, 0.5809, 0.05698, 0.6188, 0.03839, 0.6228, 0.05733, 0.5809, 0.0762, 0.5787, 0.07557, 0.6148, 0.05698, 0.6188, 5.964e-05, 0.8734, 0.01869, 0.8716, 0.01869, 0.9157, 3.011e-05, 0.9161, 8.917e-05, 0.8306, 0.01869, 0.8275, 0.01869, 0.8716, 5.964e-05, 0.8734, 0.01869, 0.8275, 0.0373, 0.8244, 0.03733, 0.8698, 0.01869, 0.8716, 6.401e-05, 0.7896, 0.01889, 0.7857, 0.01869, 0.8275, 8.917e-05, 0.8306, 3.886e-05, 0.7486, 0.01908, 0.744, 0.01889, 0.7857, 6.401e-05, 0.7896, 0.01908, 0.744, 0.03812, 0.7393, 0.03771, 0.7819, 0.01889, 0.7857, 1.943e-05, 0.7076, 0.01912, 0.7043, 0.01908, 0.744, 3.886e-05, 0.7486, -3.331e-16, 0.6667, 0.01916, 0.6646, 0.01912, 0.7043, 1.943e-05, 0.7076, 0.01916, 0.6646, 0.03832, 0.6625, 0.03822, 0.7009, 0.01912, 0.7043, -3.331e-16, 0.625, 0.01919, 0.6239, 0.01916, 0.6646, -3.331e-16, 0.6667, -3.331e-16, 0.5833, 0.01923, 0.5833, 0.01919, 0.6239, -3.331e-16, 0.625, 0.01923, 0.5833, 0.03846, 0.5832, 0.03839, 0.6228, 0.01919, 0.6239, 0.9616, 0.875, 0.981, 0.8738, 0.9811, 0.916, 0.9616, 0.9166, 0.9616, 0.8333, 0.981, 0.8316, 0.981, 0.8738, 0.9616, 0.875, 0.981, 0.8316, 1.0, 0.8299, 1.0, 0.8727, 0.981, 0.8738, 0.9615, 0.7916, 0.9809, 0.7905, 0.981, 0.8316, 0.9616, 0.8333, 0.9615, 0.75, 0.9808, 0.7493, 0.9809, 0.7905, 0.9615, 0.7916, 0.9808, 0.7493, 1.0, 0.7487, 1.0, 0.7893, 0.9809, 0.7905, 0.9615, 0.7083, 0.9808, 0.708, 0.9808, 0.7493, 0.9615, 0.75, 0.9615, 0.6667, 0.9808, 0.6667, 0.9808, 0.708, 0.9615, 0.7083, 0.9808, 0.6667, 1.0, 0.6667, 1.0, 0.7077, 0.9808, 0.708, 0.9615, 0.625, 0.9808, 0.625, 0.9808, 0.6667, 0.9615, 0.6667, 0.9615, 0.5833, 0.9808, 0.5833, 0.9808, 0.625, 0.9615, 0.625, 0.9808, 0.5833, 1.0, 0.5833, 1.0, 0.625, 0.9808, 0.625, 0.9231, 0.875, 0.9423, 0.875, 0.9423, 0.9167, 0.9231, 0.9167, 0.9231, 0.8333, 0.9423, 0.8333, 0.9423, 0.875, 0.9231, 0.875, 0.9423, 0.8333, 0.9616, 0.8333, 0.9616, 0.875, 0.9423, 0.875, 0.9231, 0.7917, 0.9423, 0.7917, 0.9423, 0.8333, 0.9231, 0.8333, 0.9231, 0.75, 0.9423, 0.75, 0.9423, 0.7917, 0.9231, 0.7917, 0.9423, 0.75, 0.9615, 0.75, 0.9615, 0.7916, 0.9423, 0.7917, 0.9231, 0.7083, 0.9423, 0.7083, 0.9423, 0.75, 0.9231, 0.75, 0.9231, 0.6667, 0.9423, 0.6667, 0.9423, 0.7083, 0.9231, 0.7083, 0.9423, 0.6667, 0.9615, 0.6667, 0.9615, 0.7083, 0.9423, 0.7083, 0.9231, 0.625, 0.9423, 0.625, 0.9423, 0.6667, 0.9231, 0.6667, 0.9231, 0.5833, 0.9423, 0.5833, 0.9423, 0.625, 0.9231, 0.625, 0.9423, 0.5833, 0.9615, 0.5833, 0.9615, 0.625, 0.9423, 0.625, 0.8846, 0.875, 0.9038, 0.875, 0.9038, 0.9167, 0.8846, 0.9167, 0.8846, 0.8333, 0.9038, 0.8333, 0.9038, 0.875, 0.8846, 0.875, 0.9038, 0.8333, 0.9231, 0.8333, 0.9231, 0.875, 0.9038, 0.875, 0.8846, 0.7917, 0.9038, 0.7917, 0.9038, 0.8333, 0.8846, 0.8333, 0.8846, 0.75, 0.9038, 0.75, 0.9038, 0.7917, 0.8846, 0.7917, 0.9038, 0.75, 0.9231, 0.75, 0.9231, 0.7917, 0.9038, 0.7917, 0.8846, 0.7083, 0.9038, 0.7083, 0.9038, 0.75, 0.8846, 0.75, 0.8846, 0.6667, 0.9038, 0.6667, 0.9038, 0.7083, 0.8846, 0.7083, 0.9038, 0.6667, 0.9231, 0.6667, 0.9231, 0.7083, 0.9038, 0.7083, 0.8846, 0.625, 0.9038, 0.625, 0.9038, 0.6667, 0.8846, 0.6667, 0.8846, 0.5833, 0.9038, 0.5833, 0.9038, 0.625, 0.8846, 0.625, 0.9038, 0.5833, 0.9231, 0.5833, 0.9231, 0.625, 0.9038, 0.625, 0.8462, 0.875, 0.8654, 0.875, 0.8654, 0.9167, 0.8462, 0.9167, 0.8462, 0.8333, 0.8654, 0.8333, 0.8654, 0.875, 0.8462, 0.875, 0.8654, 0.8333, 0.8846, 0.8333, 0.8846, 0.875, 0.8654, 0.875, 0.8462, 0.7917, 0.8654, 0.7917, 0.8654, 0.8333, 0.8462, 0.8333, 0.8462, 0.75, 0.8654, 0.75, 0.8654, 0.7917, 0.8462, 0.7917, 0.8654, 0.75, 0.8846, 0.75, 0.8846, 0.7917, 0.8654, 0.7917, 0.8462, 0.7083, 0.8654, 0.7083, 0.8654, 0.75, 0.8462, 0.75, 0.8462, 0.6667, 0.8654, 0.6667, 0.8654, 0.7083, 0.8462, 0.7083, 0.8654, 0.6667, 0.8846, 0.6667, 0.8846, 0.7083, 0.8654, 0.7083, 0.8462, 0.625, 0.8654, 0.625, 0.8654, 0.6667, 0.8462, 0.6667, 0.8462, 0.5833, 0.8654, 0.5833, 0.8654, 0.625, 0.8462, 0.625, 0.8654, 0.5833, 0.8846, 0.5833, 0.8846, 0.625, 0.8654, 0.625, 0.8077, 0.875, 0.8269, 0.875, 0.8269, 0.9167, 0.8077, 0.9167, 0.8077, 0.8333, 0.8269, 0.8333, 0.8269, 0.875, 0.8077, 0.875, 0.8269, 0.8333, 0.8462, 0.8333, 0.8462, 0.875, 0.8269, 0.875, 0.8077, 0.7917, 0.8269, 0.7917, 0.8269, 0.8333, 0.8077, 0.8333, 0.8077, 0.75, 0.8269, 0.75, 0.8269, 0.7917, 0.8077, 0.7917, 0.8269, 0.75, 0.8462, 0.75, 0.8462, 0.7917, 0.8269, 0.7917, 0.8077, 0.7083, 0.8269, 0.7083, 0.8269, 0.75, 0.8077, 0.75, 0.8077, 0.6667, 0.8269, 0.6667, 0.8269, 0.7083, 0.8077, 0.7083, 0.8269, 0.6667, 0.8462, 0.6667, 0.8462, 0.7083, 0.8269, 0.7083, 0.8077, 0.625, 0.8269, 0.625, 0.8269, 0.6667, 0.8077, 0.6667, 0.8077, 0.5833, 0.8269, 0.5833, 0.8269, 0.625, 0.8077, 0.625, 0.8269, 0.5833, 0.8462, 0.5833, 0.8462, 0.625, 0.8269, 0.625, 0.7692, 0.875, 0.7885, 0.875, 0.7885, 0.9167, 0.7692, 0.9167, 0.7692, 0.8333, 0.7885, 0.8333, 0.7885, 0.875, 0.7692, 0.875, 0.7885, 0.8333, 0.8077, 0.8333, 0.8077, 0.875, 0.7885, 0.875, 0.7692, 0.7917, 0.7885, 0.7917, 0.7885, 0.8333, 0.7692, 0.8333, 0.7692, 0.75, 0.7885, 0.75, 0.7885, 0.7917, 0.7692, 0.7917, 0.7885, 0.75, 0.8077, 0.75, 0.8077, 0.7917, 0.7885, 0.7917, 0.7692, 0.7083, 0.7885, 0.7083, 0.7885, 0.75, 0.7692, 0.75, 0.7692, 0.6667, 0.7885, 0.6667, 0.7885, 0.7083, 0.7692, 0.7083, 0.7885, 0.6667, 0.8077, 0.6667, 0.8077, 0.7083, 0.7885, 0.7083, 0.7692, 0.625, 0.7885, 0.625, 0.7885, 0.6667, 0.7692, 0.6667, 0.7692, 0.5833, 0.7885, 0.5833, 0.7885, 0.625, 0.7692, 0.625, 0.7885, 0.5833, 0.8077, 0.5833, 0.8077, 0.625, 0.7885, 0.625, 0.7308, 0.875, 0.75, 0.875, 0.75, 0.9167, 0.7308, 0.9167, 0.7308, 0.8333, 0.75, 0.8333, 0.75, 0.875, 0.7308, 0.875, 0.75, 0.8333, 0.7692, 0.8333, 0.7692, 0.875, 0.75, 0.875, 0.7308, 0.7917, 0.75, 0.7917, 0.75, 0.8333, 0.7308, 0.8333, 0.7308, 0.75, 0.75, 0.75, 0.75, 0.7917, 0.7308, 0.7917, 0.75, 0.75, 0.7692, 0.75, 0.7692, 0.7917, 0.75, 0.7917, 0.7308, 0.7083, 0.75, 0.7083, 0.75, 0.75, 0.7308, 0.75, 0.7308, 0.6667, 0.75, 0.6667, 0.75, 0.7083, 0.7308, 0.7083, 0.75, 0.6667, 0.7692, 0.6667, 0.7692, 0.7083, 0.75, 0.7083, 0.7308, 0.625, 0.75, 0.625, 0.75, 0.6667, 0.7308, 0.6667, 0.7308, 0.5833, 0.75, 0.5833, 0.75, 0.625, 0.7308, 0.625, 0.75, 0.5833, 0.7692, 0.5833, 0.7692, 0.625, 0.75, 0.625, 0.6923, 0.875, 0.7115, 0.875, 0.7115, 0.9167, 0.6923, 0.9167, 0.6923, 0.8333, 0.7115, 0.8333, 0.7115, 0.875, 0.6923, 0.875, 0.7115, 0.8333, 0.7308, 0.8333, 0.7308, 0.875, 0.7115, 0.875, 0.6923, 0.7917, 0.7115, 0.7917, 0.7115, 0.8333, 0.6923, 0.8333, 0.6923, 0.75, 0.7115, 0.75, 0.7115, 0.7917, 0.6923, 0.7917, 0.7115, 0.75, 0.7308, 0.75, 0.7308, 0.7917, 0.7115, 0.7917, 0.6923, 0.7083, 0.7115, 0.7083, 0.7115, 0.75, 0.6923, 0.75, 0.6923, 0.6667, 0.7115, 0.6667, 0.7115, 0.7083, 0.6923, 0.7083, 0.7115, 0.6667, 0.7308, 0.6667, 0.7308, 0.7083, 0.7115, 0.7083, 0.6923, 0.625, 0.7115, 0.625, 0.7115, 0.6667, 0.6923, 0.6667, 0.6923, 0.5833, 0.7115, 0.5833, 0.7115, 0.625, 0.6923, 0.625, 0.7115, 0.5833, 0.7308, 0.5833, 0.7308, 0.625, 0.7115, 0.625, 0.6538, 0.875, 0.6731, 0.875, 0.6731, 0.9167, 0.6538, 0.9167, 0.6538, 0.8333, 0.6731, 0.8333, 0.6731, 0.875, 0.6538, 0.875, 0.6731, 0.8333, 0.6923, 0.8333, 0.6923, 0.875, 0.6731, 0.875, 0.6538, 0.7917, 0.6731, 0.7917, 0.6731, 0.8333, 0.6538, 0.8333, 0.6538, 0.75, 0.6731, 0.75, 0.6731, 0.7917, 0.6538, 0.7917, 0.6731, 0.75, 0.6923, 0.75, 0.6923, 0.7917, 0.6731, 0.7917, 0.6538, 0.7083, 0.6731, 0.7083, 0.6731, 0.75, 0.6538, 0.75, 0.6538, 0.6667, 0.6731, 0.6667, 0.6731, 0.7083, 0.6538, 0.7083, 0.6731, 0.6667, 0.6923, 0.6667, 0.6923, 0.7083, 0.6731, 0.7083, 0.6538, 0.625, 0.6731, 0.625, 0.6731, 0.6667, 0.6538, 0.6667, 0.6538, 0.5833, 0.6731, 0.5833, 0.6731, 0.625, 0.6538, 0.625, 0.6731, 0.5833, 0.6923, 0.5833, 0.6923, 0.625, 0.6731, 0.625, 0.6154, 0.875, 0.6346, 0.875, 0.6346, 0.9167, 0.6154, 0.9167, 0.6154, 0.8333, 0.6346, 0.8333, 0.6346, 0.875, 0.6154, 0.875, 0.6346, 0.8333, 0.6538, 0.8333, 0.6538, 0.875, 0.6346, 0.875, 0.6154, 0.7917, 0.6346, 0.7917, 0.6346, 0.8333, 0.6154, 0.8333, 0.6154, 0.75, 0.6346, 0.75, 0.6346, 0.7917, 0.6154, 0.7917, 0.6346, 0.75, 0.6538, 0.75, 0.6538, 0.7917, 0.6346, 0.7917, 0.6154, 0.7083, 0.6346, 0.7083, 0.6346, 0.75, 0.6154, 0.75, 0.6154, 0.6667, 0.6346, 0.6667, 0.6346, 0.7083, 0.6154, 0.7083, 0.6346, 0.6667, 0.6538, 0.6667, 0.6538, 0.7083, 0.6346, 0.7083, 0.6154, 0.625, 0.6346, 0.625, 0.6346, 0.6667, 0.6154, 0.6667, 0.6154, 0.5833, 0.6346, 0.5833, 0.6346, 0.625, 0.6154, 0.625, 0.6346, 0.5833, 0.6538, 0.5833, 0.6538, 0.625, 0.6346, 0.625, 0.5769, 0.875, 0.5962, 0.875, 0.5962, 0.9167, 0.5769, 0.9167, 0.5769, 0.8333, 0.5962, 0.8333, 0.5962, 0.875, 0.5769, 0.875, 0.5962, 0.8333, 0.6154, 0.8333, 0.6154, 0.875, 0.5962, 0.875, 0.5769, 0.7917, 0.5962, 0.7917, 0.5962, 0.8333, 0.5769, 0.8333, 0.5769, 0.75, 0.5962, 0.75, 0.5962, 0.7917, 0.5769, 0.7917, 0.5962, 0.75, 0.6154, 0.75, 0.6154, 0.7917, 0.5962, 0.7917, 0.5769, 0.7083, 0.5962, 0.7083, 0.5962, 0.75, 0.5769, 0.75, 0.5769, 0.6667, 0.5962, 0.6667, 0.5962, 0.7083, 0.5769, 0.7083, 0.5962, 0.6667, 0.6154, 0.6667, 0.6154, 0.7083, 0.5962, 0.7083, 0.5769, 0.625, 0.5962, 0.625, 0.5962, 0.6667, 0.5769, 0.6667, 0.5769, 0.5833, 0.5962, 0.5833, 0.5962, 0.625, 0.5769, 0.625, 0.5962, 0.5833, 0.6154, 0.5833, 0.6154, 0.625, 0.5962, 0.625, 0.5385, 0.875, 0.5577, 0.875, 0.5577, 0.9167, 0.5385, 0.9167, 0.5385, 0.8333, 0.5577, 0.8333, 0.5577, 0.875, 0.5385, 0.875, 0.5577, 0.8333, 0.5769, 0.8333, 0.5769, 0.875, 0.5577, 0.875, 0.5385, 0.7917, 0.5577, 0.7917, 0.5577, 0.8333, 0.5385, 0.8333, 0.5385, 0.75, 0.5577, 0.75, 0.5577, 0.7917, 0.5385, 0.7917, 0.5577, 0.75, 0.5769, 0.75, 0.5769, 0.7917, 0.5577, 0.7917, 0.5385, 0.7083, 0.5577, 0.7083, 0.5577, 0.75, 0.5385, 0.75, 0.5385, 0.6667, 0.5577, 0.6667, 0.5577, 0.7083, 0.5385, 0.7083, 0.5577, 0.6667, 0.5769, 0.6667, 0.5769, 0.7083, 0.5577, 0.7083, 0.5385, 0.625, 0.5577, 0.625, 0.5577, 0.6667, 0.5385, 0.6667, 0.5385, 0.5833, 0.5577, 0.5833, 0.5577, 0.625, 0.5385, 0.625, 0.5577, 0.5833, 0.5769, 0.5833, 0.5769, 0.625, 0.5577, 0.625, 0.6731, 0.5833, 0.6538, 0.5833, 0.6538, 0.5833, 0.6731, 0.5833, 0.2489, 0.5844, 0.2285, 0.5834, 0.2285, 0.5834, 0.2489, 0.5844, 0.9231, 0.5833, 0.9038, 0.5833, 0.9038, 0.5833, 0.9231, 0.5833, 0.9038, 0.5833, 0.8846, 0.5833, 0.8846, 0.5833, 0.9038, 0.5833])
me_torus_005.materials.append(mat_material_002)
me_torus_005.use_remesh_fix_poles = True
me_torus_005.use_remesh_preserve_attributes = False
me_torus_005.update()
me_plane = bpy.data.meshes.new('Plane')
me_plane.from_pydata([(-1.0, -1.0, 0.0), (1.0, -1.0, 0.0), (-1.0, 1.0, 0.0), (1.0, 1.0, 0.0)], [], [(0, 1, 3, 2)])
_uv = me_plane.uv_layers.new(name='UVMap')
_uv.uv.foreach_set('vector', [0.0, 0.0, 1.0, 0.0, 1.0, 1.0, 0.0, 1.0])
me_plane.materials.append(mat_material_004)
me_plane.use_remesh_fix_poles = True
me_plane.use_remesh_preserve_attributes = False
me_plane.update()

# ---- objects
ob_donut = bpy.data.objects.new('Donut', me_torus_002)
ob_icing = bpy.data.objects.new('Icing', me_torus_005)
ob_plane = bpy.data.objects.new('Plane', me_plane)

# ---- transforms, parenting, visibility, modifiers, constraints
ob_donut.location = (0.0, 0.0, 0.0)
_m = ob_donut.modifiers.new('Subdivision', 'SUBSURF')
ob_icing.location = (0.0, 0.0, 0.0)
_m = ob_icing.modifiers.new('Solidify', 'SOLIDIFY')
_m.thickness = 0.0025
_m.offset = 1.0
_m = ob_icing.modifiers.new('Subdivision', 'SUBSURF')
ob_plane.location = (0.0, 0.0, 0.0)

# ---- collection membership
col_collection.objects.link(ob_donut)
col_collection.objects.link(ob_icing)
col_collection.objects.link(ob_plane)

# ---- scene / render settings (as saved in the file)
scene.frame_start = 1; scene.frame_end = 250; scene.frame_set(65)
scene.render.engine = 'BLENDER_EEVEE_NEXT'
scene.cycles.use_denoising = False
scene.cycles.samples = 128
scene.cycles.sampling_pattern = 'TABULATED_SOBOL'
scene.cycles.use_adaptive_sampling = False
scene.cycles.use_light_tree = False
scene.view_settings.view_transform = 'Filmic'
bpy.context.view_layer.update()

# ---- added for rendering (the .blend has no active camera and no usable light): camera, sun
cam_auto = bpy.data.cameras.new('AutoCamera')
cam_auto.lens = 50.0
cam_auto.sensor_width = 36.0
cam_auto.clip_end = 1000.0
ob_auto_camera = bpy.data.objects.new('AutoCamera', cam_auto)
scene.collection.objects.link(ob_auto_camera)
ob_auto_camera.location = (2.61745, -3.14095, 2.10678)
ob_auto_camera.rotation_euler = (1.09748, -7.21219e-08, 0.694738)
scene.camera = ob_auto_camera
light_auto_sun = bpy.data.lights.new('AutoSun', 'SUN')
light_auto_sun.energy = 3.0
light_auto_sun.angle = 0.0523599
ob_auto_sun = bpy.data.objects.new('AutoSun', light_auto_sun)
scene.collection.objects.link(ob_auto_sun)
ob_auto_sun.rotation_euler = (0.872665, 0.174533, 0.523599)
bpy.context.view_layer.update()
